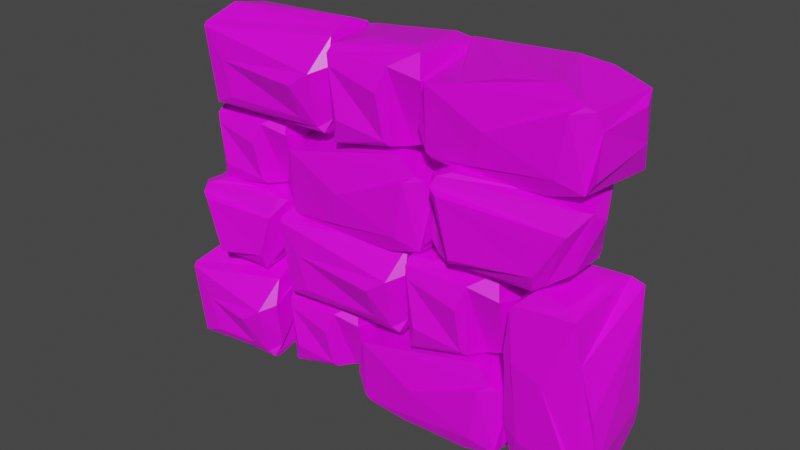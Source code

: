 # Source: SmallStoneWall.blend  (saved by Blender 2.83.19; exported with 4.5.12 LTS)
import bpy
from mathutils import Matrix  # noqa: F401  (used for matrix-valued properties, if any)

bpy.ops.wm.read_factory_settings(use_empty=True)
scene = bpy.context.scene
scene.name = 'Scene'

# ---- collections
col_collection = bpy.data.collections.new('Collection'); scene.collection.children.link(col_collection)
col_smallstonewall = bpy.data.collections.new('SmallStoneWall'); scene.collection.children.link(col_smallstonewall)

# ---- images (referenced by path relative to the original .blend; pixels are not part of the script)
import os
ASSET_DIR = os.environ.get("B2B_ASSET_DIR", "")  # directory of the original .blend (textures are referenced by path, not embedded)
HERE = os.path.dirname(os.path.abspath(__file__))  # packed textures are extracted next to this script under _unpacked/

def load_image(name, relpath, width, height, colorspace="sRGB"):
    """Load a texture the original file referenced (path relative to the .blend, or extracted next to this script)."""
    p = next((c for c in (os.path.join(HERE, relpath), os.path.join(ASSET_DIR, relpath)) if relpath and os.path.exists(c)), "")
    if p:
        img = bpy.data.images.load(p, check_existing=True)
        img.name = name
    else:  # same state as the original file: an image datablock whose file is absent (Cycles renders it pink)
        img = bpy.data.images.new(name, width, height)
        img.source = "FILE"
        img.filepath = "//" + (relpath or name)
    img.colorspace_settings.name = colorspace
    return img
img_endesga_32_32x_png_003 = load_image('endesga-32-32x.png.003', 'endesga-32-32x.png', 1024, 1024, 'sRGB')

# ---- materials (node trees are filled in below, after node groups)
mat_material_003 = bpy.data.materials.new('Material.003')
mat_material_003.alpha_threshold = 0.0
mat_material_003.use_transparent_shadow = False
mat_material_003.line_color = (0.0, 0.0, 0.0, 1.0)

# ---- material node trees
mat_material_003.use_nodes = True; mat_material_003.node_tree.nodes.clear()
_N = mat_material_003.node_tree.nodes; _L = mat_material_003.node_tree.links
n0 = _N.new('ShaderNodeOutputMaterial'); n0.name = 'Material Output'; n0.location = (300, 300)
n1 = _N.new('ShaderNodeBsdfPrincipled'); n1.name = 'Principled BSDF'; n1.location = (10, 300)
n1.distribution = 'GGX'
n1.subsurface_method = 'BURLEY'
n1.inputs[2].default_value = 0.4
n1.inputs[3].default_value = 1.45
n1.inputs[27].default_value = (0.0, 0.0, 0.0, 1.0)
n1.inputs[28].default_value = 1.0
n2 = _N.new('ShaderNodeTexImage'); n2.name = 'Image Texture'; n2.location = (-324, 228)
n2.image = img_endesga_32_32x_png_003
_L.new(n1.outputs[0], n0.inputs[0])
_L.new(n2.outputs[0], n1.inputs[0])
n0.is_active_output = True

# ---- world
world_world = bpy.data.worlds.new('World'); scene.world = world_world
world_world.use_nodes = True; world_world.node_tree.nodes.clear()
_N = world_world.node_tree.nodes; _L = world_world.node_tree.links
n0 = _N.new('ShaderNodeOutputWorld'); n0.name = 'World Output'; n0.location = (300, 300)
n1 = _N.new('ShaderNodeBackground'); n1.name = 'Background'; n1.location = (10, 300)
n1.inputs[0].default_value = (0.05088, 0.05088, 0.05088, 1.0)
_L.new(n1.outputs[0], n0.inputs[0])
n0.is_active_output = True
world_world.color = (0.05088, 0.05088, 0.05088)
world_world.use_sun_shadow = False
world_world.sun_shadow_jitter_overblur = 0.0

# ---- meshes
me_cube_072 = bpy.data.meshes.new('Cube.072')
me_cube_072.from_pydata([(3.882, -1.264, 0.9572), (4.108, -2.95, 0.98), (4.599, -1.438, 1.018), (3.715, -0.2179, 0.8427), (3.789, -0.07575, 0.8367), (4.208, 0.3472, 0.7101), (5.135, 0.09069, 0.8666), (3.768, 0.2055, -0.8791), (4.037, 0.3028, -0.7836), (5.236, 0.3147, -0.8908), (3.758, -0.002927, -0.9565), (4.046, 0.004634, -1.024), (4.175, -0.4168, -1.087), (4.041, -3.134, -0.994), (5.327, 0.1298, -0.9845), (5.166, -0.1485, -0.9768), (5.048, -2.623, -1.057), (5.552, 0.2674, -0.8461), (5.658, -0.3323, -0.633), (5.615, -2.846, -0.9439), (5.311, -0.7885, 0.8441), (5.616, -1.81, 0.8104), (5.491, -3.346, 0.8499), (5.776, -2.854, 0.7468), (5.422, -3.538, 0.794), (5.327, -3.116, 0.9719), (5.076, -3.631, 0.6754), (5.44, -3.686, -0.7543), (3.917, -3.47, 0.8325), (4.254, -3.713, 0.9501), (3.856, -3.628, -0.9282), (3.707, -2.747, 0.8401), (3.646, -1.502, 0.8198), (3.801, -3.306, -0.9691), (3.442, -1.911, -0.7755), (3.642, -0.05414, -0.795), (3.609, -1.156, 0.8103), (4.463, -3.763, -0.6221), (5.225, -3.79, -0.4632), (5.742, -2.233, -0.7544), (4.927, -2.261, -1.087), (4.203, -2.746, -1.006), (4.998, 0.3271, -0.6084), (4.885, 0.2445, 0.748), (-0.968, -3.531, -1.267), (-0.7789, -3.743, -0.9636), (-0.6835, -2.299, -1.343), (-1.887, -3.457, -0.9664), (-1.686, -2.789, -1.044), (-1.863, -3.757, -0.8293), (-2.154, -2.492, -0.9118), (-1.95, -3.704, -0.6972), (-1.863, -3.847, -0.7813), (-1.828, -3.894, -0.725), (-1.797, -3.79, 0.1929), (-0.7504, -3.831, -0.8014), (-1.042, -3.859, -0.7466), (-0.858, -3.582, 0.2464), (-0.5151, -3.651, -0.8622), (-0.2997, -3.431, -0.8494), (-0.652, -3.562, 0.2918), (-0.3685, -2.045, -1.002), (-0.2227, -2.188, -0.791), (-0.1965, -2.216, 0.7114), (-0.4451, -2.233, -1.205), (-0.5253, -2.027, -1.118), (-0.7837, -1.928, -0.9863), (-0.423, -1.864, 0.4264), (-2.3, -2.025, -0.7075), (-1.707, -1.943, -0.6546), (-2.025, -1.972, 0.7292), (-2.472, -2.048, -0.588), (-2.592, -2.224, -0.3555), (-2.141, -2.062, 0.6035), (-2.237, -2.181, 0.3495), (-1.922, -3.641, 0.7066), (-2.0, -2.09, 0.9038), (-1.927, -2.281, 0.9588), (-0.7726, -2.074, 0.8386), (-1.868, -3.632, 0.9064), (-1.73, -3.166, 1.017), (-0.8314, -3.508, 0.6735), (-0.8909, -3.408, 0.786), (-0.9046, -2.524, 0.9666), (-2.061, -3.474, 0.4976), (-2.178, -3.339, -0.519), (-1.504, -1.86, 0.3217), (-0.5323, -1.818, 0.3083), (-0.09803, -2.32, 0.2373), (-0.2782, -3.43, 0.2959), (-0.9194, -3.609, 0.179), (-1.793, -3.848, -0.2283), (-2.412, -1.992, 0.1052), (-2.308, -2.342, 1.07), (-2.458, -2.255, -0.187), (-2.541, -1.798, -0.3595), (-2.552, -1.945, -0.4615), (-2.748, -2.442, -0.655), (-2.52, -3.258, -0.525), (-4.648, -2.002, -0.5528), (-4.486, -2.271, -0.5897), (-4.555, -3.536, -0.6742), (-4.777, -1.989, -0.4805), (-4.894, -2.28, -0.4766), (-5.001, -2.409, -0.3648), (-4.843, -2.275, 1.14), (-4.755, -3.664, -0.548), (-4.814, -3.4, -0.4185), (-4.951, -3.282, 0.9464), (-4.7, -3.786, -0.6018), (-4.354, -3.792, -0.4442), (-4.758, -3.849, 1.031), (-2.382, -3.426, -0.2413), (-2.548, -3.678, 0.1816), (-2.476, -3.758, 1.049), (-2.487, -3.826, 0.8824), (-2.632, -3.673, 1.082), (-2.368, -3.475, 0.8914), (-2.981, -3.507, 1.215), (-4.437, -3.674, 1.349), (-2.559, -2.462, 1.397), (-2.952, -2.748, 1.532), (-4.732, -2.09, 1.327), (-2.431, -1.811, 0.8293), (-2.58, -1.695, 0.5211), (-4.801, -2.034, 1.205), (-4.473, -1.675, 0.6763), (-4.533, -1.875, -0.2262), (-2.569, -1.597, 0.1686), (-4.213, -2.697, 1.378), (-3.943, -3.459, 1.389), (-4.437, -3.976, 0.7983), (-5.001, -3.16, 0.8089), (-4.864, -2.436, 0.9927), (-4.189, -3.231, -0.5989), (-2.564, -2.963, -0.8386), (1.308, -3.67, 0.9572), (2.994, -3.445, 0.98), (1.482, -2.954, 1.018), (0.2616, -3.838, 0.8427), (0.1194, -3.764, 0.8367), (-0.1769, -3.345, 0.7101), (0.07956, -2.418, 0.8666), (-0.03523, -3.785, -0.8791), (-0.1326, -3.516, -0.7836), (-0.2711, -2.317, -0.8908), (0.1732, -3.794, -0.9565), (0.1656, -3.506, -1.024), (0.4604, -3.378, -1.087), (3.177, -3.512, -0.994), (0.04043, -2.226, -0.9845), (0.3188, -2.387, -0.9768), (2.667, -2.505, -1.057), (-0.09719, -2.001, -0.8461), (0.3759, -1.894, -0.633), (2.89, -1.938, -0.9439), (0.8322, -2.242, 0.8441), (1.854, -1.936, 0.8104), (3.39, -2.062, 0.8499), (2.898, -1.776, 0.7468), (3.581, -2.13, 0.794), (3.159, -2.226, 0.9719), (3.675, -2.476, 0.6754), (3.73, -2.113, -0.7543), (3.513, -3.636, 0.8325), (3.757, -3.298, 0.9501), (3.672, -3.697, -0.9282), (2.791, -3.846, 0.8401), (1.545, -3.906, 0.8198), (3.35, -3.752, -0.9691), (1.955, -4.111, -0.7755), (0.2244, -3.911, -0.795), (1.2, -3.944, 0.8103), (3.807, -3.09, -0.6221), (3.834, -2.327, -0.4632), (2.277, -1.811, -0.7544), (2.304, -2.626, -1.087), (2.789, -3.35, -1.006), (-0.1569, -2.555, -0.6084), (-0.07424, -2.668, 0.748), (1.105, -0.03666, -0.1359), (1.208, -0.3866, 0.8292), (1.059, -0.3002, -0.4281), (0.9751, 0.1572, -0.6006), (0.9649, 0.0105, -0.7026), (0.7684, -0.4868, -0.8962), (0.9962, -1.303, -0.7661), (-1.946, -0.04678, -0.7939), (-1.784, -0.3154, -0.8308), (-1.853, -1.581, -0.9153), (-2.074, -0.03431, -0.7217), (-2.191, -0.3249, -0.7177), (-2.299, -0.4536, -0.606), (-2.141, -0.3194, 0.8987), (-2.053, -1.709, -0.7891), (-2.112, -1.445, -0.6597), (-2.248, -1.327, 0.7053), (-1.997, -1.831, -0.8429), (-1.652, -1.836, -0.6854), (-2.056, -1.894, 0.7897), (1.135, -1.471, -0.4824), (0.9683, -1.723, -0.05954), (1.041, -1.802, 0.8084), (1.03, -1.871, 0.6413), (0.8842, -1.718, 0.8411), (1.148, -1.519, 0.6503), (0.5354, -1.552, 0.9735), (-1.734, -1.718, 1.108), (0.9577, -0.5065, 1.156), (0.5643, -0.7929, 1.291), (-2.029, -0.1345, 1.086), (1.085, 0.1441, 0.5882), (0.9362, 0.2598, 0.28), (-2.099, -0.07915, 0.9641), (-1.77, 0.2798, 0.4352), (-1.83, 0.07976, -0.4673), (0.9471, 0.3577, -0.07249), (-1.51, -0.7416, 1.137), (-1.24, -1.504, 1.148), (-1.734, -2.02, 0.5572), (-2.299, -1.205, 0.5678), (-2.162, -0.4811, 0.7515), (-1.487, -1.276, -0.84), (0.9527, -1.007, -1.08), (-3.66, -1.296, 1.355), (-3.849, -1.508, 1.051), (-3.944, -0.06438, 1.431), (-2.741, -1.222, 1.054), (-2.941, -0.5543, 1.131), (-2.765, -1.522, 0.9169), (-2.474, -0.2567, 0.9994), (-2.678, -1.469, 0.7847), (-2.765, -1.612, 0.8688), (-2.799, -1.659, 0.8125), (-2.83, -1.555, -0.1053), (-3.877, -1.596, 0.889), (-3.585, -1.624, 0.8341), (-3.77, -1.346, -0.1589), (-4.112, -1.415, 0.9497), (-4.328, -1.196, 0.9369), (-3.976, -1.327, -0.2043), (-4.259, 0.1903, 1.089), (-4.405, 0.04706, 0.8785), (-4.431, 0.01864, -0.6239), (-4.183, 0.001747, 1.293), (-4.102, 0.2085, 1.206), (-3.844, 0.3066, 1.074), (-4.205, 0.3712, -0.3389), (-2.327, 0.2106, 0.795), (-2.92, 0.292, 0.7421), (-2.602, 0.2635, -0.6417), (-2.155, 0.1874, 0.6755), (-2.035, 0.01144, 0.443), (-2.487, 0.1727, -0.516), (-2.391, 0.05404, -0.2619), (-2.706, -1.406, -0.6191), (-2.628, 0.1452, -0.8163), (-2.7, -0.04609, -0.8713), (-3.855, 0.1614, -0.7511), (-2.759, -1.396, -0.8189), (-2.898, -0.9309, -0.9296), (-3.796, -1.273, -0.586), (-3.737, -1.173, -0.6985), (-3.723, -0.2889, -0.8791), (-2.566, -1.239, -0.4101), (-2.45, -1.104, 0.6065), (-3.123, 0.3753, -0.2342), (-4.095, 0.4175, -0.2208), (-4.53, -0.08441, -0.1498), (-4.349, -1.195, -0.2084), (-3.708, -1.374, -0.09149), (-2.835, -1.613, 0.3159), (2.6, -1.659, -1.441), (2.819, -1.905, -1.09), (2.929, -0.236, -1.529), (1.538, -1.574, -1.093), (1.77, -0.8023, -1.182), (1.566, -1.92, -0.9345), (1.23, -0.4583, -1.03), (1.465, -1.86, -0.7817), (1.566, -2.025, -0.879), (1.606, -2.079, -0.8138), (1.642, -1.959, 0.2472), (2.852, -2.007, -0.9022), (2.515, -2.039, -0.8388), (2.727, -1.718, 0.3092), (3.124, -1.798, -0.9724), (3.373, -1.544, -0.9576), (2.966, -1.696, 0.3616), (3.293, 0.05839, -1.134), (3.462, -0.1071, -0.8901), (3.492, -0.14, 0.8467), (3.205, -0.1595, -1.369), (3.112, 0.07952, -1.269), (2.813, 0.1929, -1.116), (3.23, 0.2675, 0.5172), (1.06, 0.0819, -0.7936), (1.746, 0.176, -0.7324), (1.378, 0.1431, 0.8672), (0.8612, 0.05509, -0.6554), (0.7227, -0.1483, -0.3867), (1.245, 0.03807, 0.7219), (1.133, -0.09909, 0.4282), (1.498, -1.787, 0.8411), (1.407, 0.006335, 1.069), (1.492, -0.2148, 1.133), (2.826, 0.02506, 0.9937), (1.559, -1.776, 1.072), (1.719, -1.238, 1.2), (2.758, -1.633, 0.8028), (2.689, -1.518, 0.9329), (2.674, -0.4955, 1.142), (1.336, -1.593, 0.5995), (1.202, -1.438, -0.5757), (1.972, 0.2614, 0.3931), (3.104, 0.3211, 0.3807), (3.606, -0.2591, 0.2986), (3.398, -1.543, 0.3663), (2.656, -1.75, 0.2312), (1.647, -2.026, -0.2397), (2.647, 0.6891, 1.349), (2.404, 0.4067, 1.026), (2.378, 1.94, 1.431), (4.29, 0.7827, 1.054), (4.074, 1.45, 1.131), (4.224, 0.4831, 0.9169), (4.888, 1.748, 0.9994), (4.416, 0.5356, 0.7847), (4.198, 0.3925, 0.8688), (4.146, 0.3456, 0.8125), (4.226, 0.4498, -0.1053), (2.376, 0.3197, 0.864), (2.72, 0.3538, 0.8266), (2.553, 0.6581, -0.1589), (2.111, 0.4616, 0.9139), (1.927, 0.721, 0.9123), (2.347, 0.6776, -0.2043), (2.063, 2.195, 1.089), (1.918, 2.052, 0.8785), (1.892, 2.023, -0.6239), (2.14, 2.006, 1.293), (2.22, 2.213, 1.206), (2.479, 2.311, 1.074), (2.118, 2.376, -0.3389), (5.035, 2.215, 0.795), (4.073, 2.297, 0.7421), (4.76, 2.268, -0.6417), (5.207, 2.192, 0.6755), (5.327, 2.016, 0.443), (4.875, 2.177, -0.516), (4.971, 2.059, -0.2619), (4.656, 0.5983, -0.6191), (4.734, 2.15, -0.8163), (4.662, 1.959, -0.8713), (2.468, 2.166, -0.7511), (4.603, 0.6081, -0.8189), (3.655, 1.074, -0.9296), (2.526, 0.732, -0.586), (2.586, 0.8313, -0.6985), (2.6, 1.716, -0.8791), (4.796, 0.7661, -0.4101), (4.912, 0.9005, 0.6065), (3.254, 2.38, -0.2342), (2.227, 2.422, -0.2208), (1.793, 1.92, -0.1498), (1.973, 0.8095, -0.2084), (2.614, 0.6309, -0.09149), (4.104, 0.3917, 0.3159), (-0.6264, 0.2346, 0.9572), (1.06, 0.4603, 0.98), (-0.4524, 0.951, 1.018), (-1.673, 0.0675, 0.8427), (-1.815, 0.1415, 0.8367), (-2.111, 0.5605, 0.7101), (-1.855, 1.487, 0.8666), (-1.969, 0.1205, -0.8791), (-2.067, 0.3892, -0.7836), (-2.205, 1.588, -0.8908), (-1.761, 0.1107, -0.9565), (-1.768, 0.3986, -1.024), (-1.474, 0.5273, -1.087), (1.243, 0.3932, -0.994), (-1.894, 1.679, -0.9845), (-1.615, 1.518, -0.9768), (0.7331, 1.4, -1.057), (-2.031, 1.904, -0.8461), (-1.558, 2.011, -0.633), (0.9558, 1.967, -0.9439), (-1.102, 1.663, 0.8441), (-0.08036, 1.969, 0.8104), (1.456, 1.843, 0.8499), (0.964, 2.129, 0.7468), (1.647, 1.775, 0.794), (1.225, 1.679, 0.9719), (1.741, 1.429, 0.6754), (1.796, 1.792, -0.7543), (1.575, 0.2633, 0.8307), (1.768, 0.5371, 0.9305), (1.738, 0.2082, -0.9282), (0.8564, 0.05947, 0.8401), (-0.3886, -0.001408, 0.8198), (1.416, 0.1529, -0.9691), (0.02061, -0.2061, -0.7755), (-1.71, -0.006053, -0.795), (-0.7341, -0.03885, 0.8103), (1.873, 0.8153, -0.6221), (1.9, 1.578, -0.4632), (0.3425, 2.094, -0.7544), (0.3704, 1.279, -1.087), (0.8551, 0.5549, -1.006), (-2.091, 1.35, -0.6084), (-2.008, 1.237, 0.748), (-2.902, 0.3744, -1.267), (-2.713, 0.162, -0.9636), (-2.618, 1.606, -1.343), (-3.821, 0.4481, -0.9664), (-3.621, 1.116, -1.044), (-3.797, 0.1484, -0.8293), (-4.088, 1.413, -0.9118), (-3.884, 0.201, -0.6972), (-3.797, 0.05787, -0.7813), (-3.762, 0.01093, -0.725), (-3.731, 0.1152, 0.1929), (-2.684, 0.07379, -0.8014), (-2.976, 0.04608, -0.7466), (-2.792, 0.3235, 0.2464), (-2.449, 0.2545, -0.8622), (-2.234, 0.474, -0.8494), (-2.586, 0.3429, 0.2918), (-2.303, 1.86, -1.002), (-2.157, 1.717, -0.791), (-2.131, 1.689, 0.7114), (-2.379, 1.672, -1.205), (-2.459, 1.878, -1.118), (-2.718, 1.977, -0.9863), (-2.357, 2.041, 0.4264), (-4.235, 1.881, -0.7075), (-3.641, 1.962, -0.6546), (-3.96, 1.933, 0.7292), (-4.407, 1.857, -0.588), (-4.526, 1.681, -0.3555), (-4.075, 1.843, 0.6035), (-4.171, 1.724, 0.3495), (-3.856, 0.2636, 0.7066), (-3.934, 1.815, 0.9038), (-3.861, 1.624, 0.9588), (-2.707, 1.831, 0.8386), (-3.802, 0.2735, 0.9064), (-3.664, 0.739, 1.017), (-2.765, 0.3974, 0.6735), (-2.825, 0.4967, 0.786), (-2.839, 1.381, 0.9666), (-3.995, 0.4314, 0.4976), (-4.112, 0.5659, -0.519), (-3.438, 2.045, 0.3217), (-2.466, 2.087, 0.3083), (-2.032, 1.586, 0.2373), (-2.212, 0.4749, 0.2959), (-2.854, 0.2963, 0.179), (-3.727, 0.05707, -0.2283), (-0.8295, 3.868, -0.1359), (-0.726, 3.518, 0.8292), (-0.8755, 3.605, -0.4281), (-0.959, 4.062, -0.6006), (-0.9692, 3.916, -0.7026), (-1.166, 3.418, -0.8962), (-0.9379, 2.602, -0.7661), (-3.88, 3.858, -0.7939), (-3.718, 3.59, -0.8308), (-3.787, 2.324, -0.9153), (-4.008, 3.871, -0.7217), (-4.125, 3.58, -0.7177), (-4.233, 3.451, -0.606), (-4.075, 3.586, 0.8987), (-3.987, 2.196, -0.7891), (-4.046, 2.46, -0.6597), (-4.182, 2.578, 0.7053), (-3.931, 2.074, -0.8429), (-3.586, 2.069, -0.6854), (-3.99, 2.011, 0.7897), (-0.7991, 2.434, -0.4824), (-0.9658, 2.182, -0.05954), (-0.8932, 2.103, 0.8084), (-0.9044, 2.034, 0.6413), (-1.05, 2.187, 0.8411), (-0.7858, 2.386, 0.6503), (-1.399, 2.353, 0.9735), (-3.668, 2.187, 1.108), (-0.9764, 3.399, 1.156), (-1.37, 3.112, 1.291), (-3.963, 3.771, 1.086), (-0.8488, 4.049, 0.5882), (-0.9979, 4.165, 0.28), (-4.033, 3.826, 0.9641), (-3.704, 4.185, 0.4352), (-3.765, 3.985, -0.4673), (-0.987, 4.263, -0.07249), (-3.444, 3.163, 1.137), (-3.174, 2.401, 1.148), (-3.668, 1.885, 0.5572), (-4.233, 2.7, 0.5678), (-4.096, 3.424, 0.7515), (-3.421, 2.629, -0.84), (-0.9813, 2.898, -1.08), (2.89, 2.504, 0.9572), (4.576, 2.73, 0.98), (3.064, 3.221, 1.018), (1.844, 2.337, 0.8427), (1.702, 2.411, 0.8367), (1.405, 2.83, 0.7101), (1.662, 3.756, 0.8666), (1.547, 2.39, -0.8791), (1.45, 2.659, -0.7836), (1.311, 3.858, -0.8908), (1.756, 2.38, -0.9565), (1.748, 2.668, -1.024), (2.043, 2.797, -1.087), (4.76, 2.663, -0.994), (1.623, 3.949, -0.9845), (1.901, 3.788, -0.9768), (4.25, 3.67, -1.057), (1.485, 4.174, -0.8461), (1.958, 4.28, -0.633), (4.472, 4.237, -0.9439), (2.415, 3.932, 0.8441), (3.436, 4.238, 0.8104), (4.972, 4.112, 0.8499), (4.481, 4.398, 0.7468), (5.164, 4.044, 0.794), (4.742, 3.949, 0.9719), (5.258, 3.698, 0.6754), (5.312, 4.062, -0.7543), (5.096, 2.539, 0.8325), (5.339, 2.876, 0.9501), (5.254, 2.478, -0.9282), (4.373, 2.329, 0.8401), (3.128, 2.268, 0.8198), (4.932, 2.422, -0.9691), (3.537, 2.063, -0.7755), (1.807, 2.264, -0.795), (2.782, 2.231, 0.8103), (5.389, 3.085, -0.6221), (5.416, 3.847, -0.4632), (3.859, 4.364, -0.7544), (3.887, 3.549, -1.087), (4.372, 2.824, -1.006), (1.426, 3.619, -0.6084), (1.508, 3.507, 0.748), (0.6662, 2.246, -1.441), (0.8849, 2.0, -1.09), (0.9951, 3.669, -1.529), (-0.3957, 2.331, -1.093), (-0.1643, 3.103, -1.182), (-0.3683, 1.985, -0.9345), (-0.7043, 3.447, -1.03), (-0.4689, 2.045, -0.7817), (-0.3683, 1.88, -0.879), (-0.3283, 1.826, -0.8138), (-0.2924, 1.946, 0.2472), (0.9178, 1.898, -0.9022), (0.5805, 1.866, -0.8388), (0.7934, 2.187, 0.3092), (1.19, 2.107, -0.9724), (1.439, 2.361, -0.9576), (1.032, 2.209, 0.3616), (1.359, 3.963, -1.134), (1.528, 3.798, -0.8901), (1.558, 3.765, 0.8467), (1.271, 3.746, -1.369), (1.178, 3.985, -1.269), (0.8793, 4.098, -1.116), (1.296, 4.173, 0.5172), (-0.8741, 3.987, -0.7936), (-0.1882, 4.081, -0.7324), (-0.5562, 4.048, 0.8672), (-1.073, 3.96, -0.6554), (-1.211, 3.757, -0.3867), (-0.6892, 3.943, 0.7219), (-0.8006, 3.806, 0.4282), (-0.4365, 2.118, 0.8411), (-0.5267, 3.911, 1.069), (-0.4426, 3.69, 1.133), (0.8921, 3.93, 0.9937), (-0.3746, 2.129, 1.072), (-0.2146, 2.667, 1.2), (0.8241, 2.272, 0.8028), (0.7554, 2.387, 0.9329), (0.7395, 3.41, 1.142), (-0.5977, 2.312, 0.5995), (-0.7324, 2.467, -0.5757), (0.04615, 4.177, 0.3961), (1.17, 4.226, 0.3807), (1.672, 3.646, 0.2986), (1.464, 2.362, 0.3663), (0.7224, 2.156, 0.2312), (-0.287, 1.879, -0.2397)], [], [(1, 25, 2, 0), (3, 31, 1, 0), (6, 4, 0, 2), (3, 0, 4), (43, 5, 4, 6), (5, 8, 7, 4), (10, 3, 4, 7), (8, 42, 9, 7), (7, 9, 14, 11), (10, 7, 11), (12, 41, 13, 11), (15, 12, 11, 14), (33, 10, 11, 13), (40, 15, 14, 16), (17, 19, 16, 14), (9, 17, 14), (18, 39, 19, 17), (21, 18, 17, 20), (20, 17, 9, 6), (23, 21, 20, 22), (22, 20, 2, 25), (20, 6, 2), (39, 23, 22, 19), (19, 22, 24, 27), (22, 25, 24), (25, 1, 28, 24), (26, 38, 27, 24), (29, 26, 24, 28), (37, 29, 28, 30), (31, 33, 30, 28), (31, 28, 1), (32, 34, 33, 31), (36, 32, 31, 3), (34, 35, 10, 33), (33, 13, 30), (34, 32, 36, 35), (35, 36, 3, 10), (38, 37, 30, 27), (27, 30, 13, 16), (37, 38, 26, 29), (19, 27, 16), (23, 39, 18, 21), (41, 40, 16, 13), (12, 15, 40, 41), (42, 43, 6, 9), (5, 43, 42, 8), (47, 44, 45, 49), (44, 46, 64, 45), (47, 48, 46, 44), (48, 47, 49, 50), (50, 49, 51, 71), (55, 52, 49, 45), (52, 51, 49), (56, 53, 52, 55), (53, 91, 54, 52), (52, 54, 75, 51), (90, 56, 55, 57), (57, 55, 58, 60), (55, 45, 58), (62, 59, 58, 61), (59, 89, 60, 58), (45, 64, 61, 58), (88, 62, 61, 63), (65, 67, 63, 61), (64, 65, 61), (69, 66, 65, 68), (66, 87, 67, 65), (68, 65, 64, 50), (86, 69, 68, 70), (70, 68, 71, 73), (68, 50, 71), (85, 72, 71, 51), (72, 74, 73, 71), (74, 84, 75, 73), (73, 75, 79, 76), (70, 73, 76), (80, 77, 76, 79), (77, 83, 78, 76), (67, 70, 76, 78), (82, 80, 79, 81), (54, 57, 81, 79), (54, 79, 75), (83, 82, 81, 78), (78, 81, 60, 63), (57, 60, 81), (82, 83, 77, 80), (67, 78, 63), (84, 85, 51, 75), (84, 74, 72, 85), (87, 86, 70, 67), (86, 87, 66, 69), (46, 48, 50, 64), (89, 88, 63, 60), (59, 62, 88, 89), (91, 90, 57, 54), (90, 91, 53, 56), (93, 117, 94, 92), (95, 123, 93, 92), (98, 96, 92, 94), (95, 92, 96), (135, 97, 96, 98), (97, 100, 99, 96), (102, 95, 96, 99), (100, 134, 101, 99), (99, 101, 106, 103), (102, 99, 103), (104, 133, 105, 103), (107, 104, 103, 106), (125, 102, 103, 105), (132, 107, 106, 108), (109, 111, 108, 106), (101, 109, 106), (110, 131, 111, 109), (113, 110, 109, 112), (112, 109, 101, 98), (115, 113, 112, 114), (114, 112, 94, 117), (112, 98, 94), (131, 115, 114, 111), (111, 114, 116, 119), (114, 117, 116), (117, 93, 120, 116), (118, 130, 119, 116), (121, 118, 116, 120), (129, 121, 120, 122), (123, 125, 122, 120), (123, 120, 93), (124, 126, 125, 123), (128, 124, 123, 95), (126, 127, 102, 125), (125, 105, 122), (126, 124, 128, 127), (127, 128, 95, 102), (130, 129, 122, 119), (119, 122, 105, 108), (129, 130, 118, 121), (111, 119, 108), (115, 131, 110, 113), (133, 132, 108, 105), (104, 107, 132, 133), (134, 135, 98, 101), (97, 135, 134, 100), (137, 161, 138, 136), (139, 167, 137, 136), (142, 140, 136, 138), (139, 136, 140), (179, 141, 140, 142), (141, 144, 143, 140), (146, 139, 140, 143), (144, 178, 145, 143), (143, 145, 150, 147), (146, 143, 147), (148, 177, 149, 147), (151, 148, 147, 150), (169, 146, 147, 149), (176, 151, 150, 152), (153, 155, 152, 150), (145, 153, 150), (154, 175, 155, 153), (157, 154, 153, 156), (156, 153, 145, 142), (159, 157, 156, 158), (158, 156, 138, 161), (156, 142, 138), (175, 159, 158, 155), (155, 158, 160, 163), (158, 161, 160), (161, 137, 164, 160), (162, 174, 163, 160), (165, 162, 160, 164), (173, 165, 164, 166), (167, 169, 166, 164), (167, 164, 137), (168, 170, 169, 167), (172, 168, 167, 139), (170, 171, 146, 169), (169, 149, 166), (170, 168, 172, 171), (171, 172, 139, 146), (174, 173, 166, 163), (163, 166, 149, 152), (173, 174, 162, 165), (155, 163, 152), (159, 175, 154, 157), (177, 176, 152, 149), (148, 151, 176, 177), (178, 179, 142, 145), (141, 179, 178, 144), (181, 205, 182, 180), (183, 211, 181, 180), (186, 184, 180, 182), (183, 180, 184), (223, 185, 184, 186), (185, 188, 187, 184), (190, 183, 184, 187), (188, 222, 189, 187), (187, 189, 194, 191), (190, 187, 191), (192, 221, 193, 191), (195, 192, 191, 194), (213, 190, 191, 193), (220, 195, 194, 196), (197, 199, 196, 194), (189, 197, 194), (198, 219, 199, 197), (201, 198, 197, 200), (200, 197, 189, 186), (203, 201, 200, 202), (202, 200, 182, 205), (200, 186, 182), (219, 203, 202, 199), (199, 202, 204, 207), (202, 205, 204), (205, 181, 208, 204), (206, 218, 207, 204), (209, 206, 204, 208), (217, 209, 208, 210), (211, 213, 210, 208), (211, 208, 181), (212, 214, 213, 211), (216, 212, 211, 183), (214, 215, 190, 213), (213, 193, 210), (214, 212, 216, 215), (215, 216, 183, 190), (218, 217, 210, 207), (207, 210, 193, 196), (217, 218, 206, 209), (199, 207, 196), (203, 219, 198, 201), (221, 220, 196, 193), (192, 195, 220, 221), (222, 223, 186, 189), (185, 223, 222, 188), (224, 226, 244, 225), (227, 224, 225, 229), (227, 228, 226, 224), (228, 227, 229, 230), (230, 229, 231, 251), (235, 232, 229, 225), (232, 231, 229), (233, 271, 234, 232), (236, 233, 232, 235), (232, 234, 255, 231), (270, 236, 235, 237), (237, 235, 238, 240), (235, 225, 238), (239, 269, 240, 238), (242, 239, 238, 241), (225, 244, 241, 238), (268, 242, 241, 243), (245, 247, 243, 241), (244, 245, 241), (246, 267, 247, 245), (249, 246, 245, 248), (248, 245, 244, 230), (266, 249, 248, 250), (250, 248, 251, 253), (248, 230, 251), (252, 254, 253, 251), (265, 252, 251, 231), (254, 264, 255, 253), (253, 255, 259, 256), (250, 253, 256), (257, 263, 258, 256), (260, 257, 256, 259), (247, 250, 256, 258), (262, 260, 259, 261), (234, 237, 261, 259), (234, 259, 255), (263, 262, 261, 258), (258, 261, 240, 243), (237, 240, 261), (262, 263, 257, 260), (247, 258, 243), (264, 265, 231, 255), (264, 254, 252, 265), (267, 266, 250, 247), (266, 267, 246, 249), (226, 228, 230, 244), (269, 268, 243, 240), (239, 242, 268, 269), (271, 270, 237, 234), (270, 271, 233, 236), (272, 274, 292, 273), (275, 272, 273, 277), (275, 276, 274, 272), (276, 275, 277, 278), (278, 277, 279, 299), (283, 280, 277, 273), (280, 279, 277), (281, 319, 282, 280), (284, 281, 280, 283), (280, 282, 303, 279), (318, 284, 283, 285), (285, 283, 286, 288), (283, 273, 286), (287, 317, 288, 286), (290, 287, 286, 289), (273, 292, 289, 286), (316, 290, 289, 291), (293, 295, 291, 289), (292, 293, 289), (294, 315, 295, 293), (297, 294, 293, 296), (296, 293, 292, 278), (314, 297, 296, 298), (298, 296, 299, 301), (296, 278, 299), (300, 302, 301, 299), (313, 300, 299, 279), (302, 312, 303, 301), (301, 303, 307, 304), (298, 301, 304), (305, 311, 306, 304), (308, 305, 304, 307), (295, 298, 304, 306), (310, 308, 307, 309), (282, 285, 309, 307), (282, 307, 303), (311, 310, 309, 306), (306, 309, 288, 291), (285, 288, 309), (310, 311, 305, 308), (295, 306, 291), (312, 313, 279, 303), (312, 302, 300, 313), (315, 314, 298, 295), (314, 315, 294, 297), (274, 276, 278, 292), (317, 316, 291, 288), (287, 290, 316, 317), (319, 318, 285, 282), (318, 319, 281, 284), (320, 322, 340, 321), (323, 320, 321, 325), (323, 324, 322, 320), (324, 323, 325, 326), (326, 325, 327, 347), (331, 328, 325, 321), (328, 327, 325), (329, 367, 330, 328), (332, 329, 328, 331), (328, 330, 351, 327), (366, 332, 331, 333), (333, 331, 334, 336), (331, 321, 334), (335, 365, 336, 334), (338, 335, 334, 337), (321, 340, 337, 334), (364, 338, 337, 339), (341, 343, 339, 337), (340, 341, 337), (342, 363, 343, 341), (345, 342, 341, 344), (344, 341, 340, 326), (362, 345, 344, 346), (346, 344, 347, 349), (344, 326, 347), (348, 350, 349, 347), (361, 348, 347, 327), (350, 360, 351, 349), (349, 351, 355, 352), (346, 349, 352), (353, 359, 354, 352), (356, 353, 352, 355), (343, 346, 352, 354), (358, 356, 355, 357), (330, 333, 357, 355), (330, 355, 351), (359, 358, 357, 354), (354, 357, 336, 339), (333, 336, 357), (358, 359, 353, 356), (343, 354, 339), (360, 361, 327, 351), (360, 350, 348, 361), (363, 362, 346, 343), (362, 363, 342, 345), (322, 324, 326, 340), (365, 364, 339, 336), (335, 338, 364, 365), (367, 366, 333, 330), (366, 367, 329, 332), (369, 393, 370, 368), (371, 399, 369, 368), (374, 372, 368, 370), (371, 368, 372), (411, 373, 372, 374), (373, 376, 375, 372), (378, 371, 372, 375), (376, 410, 377, 375), (375, 377, 382, 379), (378, 375, 379), (380, 409, 381, 379), (383, 380, 379, 382), (401, 378, 379, 381), (408, 383, 382, 384), (385, 387, 384, 382), (377, 385, 382), (386, 407, 387, 385), (389, 386, 385, 388), (388, 385, 377, 374), (391, 389, 388, 390), (390, 388, 370, 393), (388, 374, 370), (407, 391, 390, 387), (387, 390, 392, 395), (390, 393, 392), (393, 369, 396, 392), (394, 406, 395, 392), (397, 394, 392, 396), (405, 397, 396, 398), (399, 401, 398, 396), (399, 396, 369), (400, 402, 401, 399), (404, 400, 399, 371), (402, 403, 378, 401), (401, 381, 398), (402, 400, 404, 403), (403, 404, 371, 378), (406, 405, 398, 395), (395, 398, 381, 384), (405, 406, 394, 397), (387, 395, 384), (391, 407, 386, 389), (409, 408, 384, 381), (380, 383, 408, 409), (410, 411, 374, 377), (373, 411, 410, 376), (412, 414, 432, 413), (415, 412, 413, 417), (415, 416, 414, 412), (416, 415, 417, 418), (418, 417, 419, 439), (423, 420, 417, 413), (420, 419, 417), (421, 459, 422, 420), (424, 421, 420, 423), (420, 422, 443, 419), (458, 424, 423, 425), (425, 423, 426, 428), (423, 413, 426), (427, 457, 428, 426), (430, 427, 426, 429), (413, 432, 429, 426), (456, 430, 429, 431), (433, 435, 431, 429), (432, 433, 429), (434, 455, 435, 433), (437, 434, 433, 436), (436, 433, 432, 418), (454, 437, 436, 438), (438, 436, 439, 441), (436, 418, 439), (440, 442, 441, 439), (453, 440, 439, 419), (442, 452, 443, 441), (441, 443, 447, 444), (438, 441, 444), (445, 451, 446, 444), (448, 445, 444, 447), (435, 438, 444, 446), (450, 448, 447, 449), (422, 425, 449, 447), (422, 447, 443), (451, 450, 449, 446), (446, 449, 428, 431), (425, 428, 449), (450, 451, 445, 448), (435, 446, 431), (452, 453, 419, 443), (452, 442, 440, 453), (455, 454, 438, 435), (454, 455, 434, 437), (414, 416, 418, 432), (457, 456, 431, 428), (427, 430, 456, 457), (459, 458, 425, 422), (458, 459, 421, 424), (461, 485, 462, 460), (463, 491, 461, 460), (466, 464, 460, 462), (463, 460, 464), (503, 465, 464, 466), (465, 468, 467, 464), (470, 463, 464, 467), (468, 502, 469, 467), (467, 469, 474, 471), (470, 467, 471), (472, 501, 473, 471), (475, 472, 471, 474), (493, 470, 471, 473), (500, 475, 474, 476), (477, 479, 476, 474), (469, 477, 474), (478, 499, 479, 477), (481, 478, 477, 480), (480, 477, 469, 466), (483, 481, 480, 482), (482, 480, 462, 485), (480, 466, 462), (499, 483, 482, 479), (479, 482, 484, 487), (482, 485, 484), (485, 461, 488, 484), (486, 498, 487, 484), (489, 486, 484, 488), (497, 489, 488, 490), (491, 493, 490, 488), (491, 488, 461), (492, 494, 493, 491), (496, 492, 491, 463), (494, 495, 470, 493), (493, 473, 490), (494, 492, 496, 495), (495, 496, 463, 470), (498, 497, 490, 487), (487, 490, 473, 476), (497, 498, 486, 489), (479, 487, 476), (483, 499, 478, 481), (501, 500, 476, 473), (472, 475, 500, 501), (502, 503, 466, 469), (465, 503, 502, 468), (505, 529, 506, 504), (507, 535, 505, 504), (510, 508, 504, 506), (507, 504, 508), (547, 509, 508, 510), (509, 512, 511, 508), (514, 507, 508, 511), (512, 546, 513, 511), (511, 513, 518, 515), (514, 511, 515), (516, 545, 517, 515), (519, 516, 515, 518), (537, 514, 515, 517), (544, 519, 518, 520), (521, 523, 520, 518), (513, 521, 518), (522, 543, 523, 521), (525, 522, 521, 524), (524, 521, 513, 510), (527, 525, 524, 526), (526, 524, 506, 529), (524, 510, 506), (543, 527, 526, 523), (523, 526, 528, 531), (526, 529, 528), (529, 505, 532, 528), (530, 542, 531, 528), (533, 530, 528, 532), (541, 533, 532, 534), (535, 537, 534, 532), (535, 532, 505), (536, 538, 537, 535), (540, 536, 535, 507), (538, 539, 514, 537), (537, 517, 534), (538, 536, 540, 539), (539, 540, 507, 514), (542, 541, 534, 531), (531, 534, 517, 520), (541, 542, 530, 533), (523, 531, 520), (527, 543, 522, 525), (545, 544, 520, 517), (516, 519, 544, 545), (546, 547, 510, 513), (509, 547, 546, 512), (548, 550, 568, 549), (551, 548, 549, 553), (551, 552, 550, 548), (552, 551, 553, 554), (554, 553, 555, 575), (559, 556, 553, 549), (556, 555, 553), (557, 595, 558, 556), (560, 557, 556, 559), (556, 558, 579, 555), (594, 560, 559, 561), (561, 559, 562, 564), (559, 549, 562), (563, 593, 564, 562), (566, 563, 562, 565), (549, 568, 565, 562), (592, 566, 565, 567), (569, 571, 567, 565), (568, 569, 565), (570, 591, 571, 569), (573, 570, 569, 572), (572, 569, 568, 554), (590, 573, 572, 574), (574, 572, 575, 577), (572, 554, 575), (576, 578, 577, 575), (589, 576, 575, 555), (578, 588, 579, 577), (577, 579, 583, 580), (574, 577, 580), (581, 587, 582, 580), (584, 581, 580, 583), (571, 574, 580, 582), (586, 584, 583, 585), (558, 561, 585, 583), (558, 583, 579), (587, 586, 585, 582), (582, 585, 564, 567), (561, 564, 585), (586, 587, 581, 584), (571, 582, 567), (588, 589, 555, 579), (588, 578, 576, 589), (591, 590, 574, 571), (590, 591, 570, 573), (550, 552, 554, 568), (593, 592, 567, 564), (563, 566, 592, 593), (595, 594, 561, 558), (594, 595, 557, 560)])
_uv = me_cube_072.uv_layers.new(name='UVMap')
_uv.uv.foreach_set('vector', [0.222, 0.2294, 0.278, 0.2127, 0.2562, 0.2973, 0.2243, 0.3106, 0.225, 0.3609, 0.2056, 0.2416, 0.222, 0.2294, 0.2243, 0.3106, 0.2938, 0.3651, 0.2296, 0.3671, 0.2243, 0.3106, 0.2562, 0.2973, 0.225, 0.3609, 0.2243, 0.3106, 0.2296, 0.3671, 0.2839, 0.374, 0.2532, 0.3837, 0.2296, 0.3671, 0.2938, 0.3651, 0.9794, 0.8409, 0.9871, 0.7698, 1.0, 0.7655, 1.0, 0.8484, 0.4063, 0.1732, 0.4885, 0.1637, 0.4892, 0.1703, 0.4101, 0.1832, 0.9871, 0.7698, 0.9412, 0.7785, 0.9297, 0.7652, 1.0, 0.7655, 0.01846, 0.003985, 0.08841, 0.0, 0.09304, 0.009161, 0.03222, 0.0142, 0.01817, 0.01414, 0.01846, 0.003985, 0.03222, 0.0142, 0.03821, 0.03459, 0.03646, 0.1455, 0.02827, 0.1638, 0.03222, 0.0142, 0.08502, 0.02229, 0.03821, 0.03459, 0.03222, 0.0142, 0.09304, 0.009161, 0.01652, 0.1718, 0.01817, 0.01414, 0.03222, 0.0142, 0.02827, 0.1638, 0.07185, 0.1232, 0.08502, 0.02229, 0.09304, 0.009161, 0.07706, 0.1405, 0.1031, 0.002386, 0.1031, 0.1513, 0.07706, 0.1405, 0.09304, 0.009161, 0.08841, 0.0, 0.1031, 0.002386, 0.09304, 0.009161, 0.1181, 0.4104, 0.1125, 0.5013, 0.1031, 0.5305, 0.1077, 0.3816, 0.187, 0.4809, 0.1181, 0.4104, 0.1077, 0.3816, 0.1879, 0.4317, 0.1879, 0.4317, 0.1077, 0.3816, 0.1048, 0.379, 0.1886, 0.3895, 0.3023, 0.2212, 0.3023, 0.2718, 0.2955, 0.3223, 0.2846, 0.2003, 0.2846, 0.2003, 0.2955, 0.3223, 0.2562, 0.2973, 0.278, 0.2127, 0.2955, 0.3223, 0.2938, 0.3651, 0.2562, 0.2973, 0.1125, 0.5013, 0.1843, 0.531, 0.1886, 0.5542, 0.1031, 0.5305, 0.1031, 0.5305, 0.1886, 0.5542, 0.1857, 0.5632, 0.1118, 0.5704, 0.2846, 0.2003, 0.278, 0.2127, 0.2803, 0.1917, 0.278, 0.2127, 0.222, 0.2294, 0.21, 0.206, 0.2803, 0.1917, 0.8191, 0.9397, 0.8253, 0.8861, 0.836, 0.8719, 0.836, 0.9451, 0.2233, 0.1923, 0.2641, 0.1895, 0.2803, 0.1917, 0.21, 0.206, 0.7891, 0.8782, 0.7796, 0.9529, 0.7646, 0.9463, 0.7608, 0.8629, 0.4872, 0.04305, 0.4049, 0.01549, 0.4073, 0.0, 0.4892, 0.007972, 0.2056, 0.2416, 0.21, 0.206, 0.222, 0.2294, 0.486, 0.1026, 0.4097, 0.08313, 0.4049, 0.01549, 0.4872, 0.04305, 0.2132, 0.3173, 0.2122, 0.3008, 0.2056, 0.2416, 0.225, 0.3609, 0.0, 0.1044, 0.01171, 0.01603, 0.01817, 0.01414, 0.01652, 0.1718, 0.01652, 0.1718, 0.02827, 0.1638, 0.01857, 0.1871, 0.4097, 0.08313, 0.486, 0.1026, 0.4852, 0.1192, 0.4122, 0.1712, 0.4122, 0.1712, 0.4852, 0.1192, 0.4885, 0.1637, 0.4063, 0.1732, 0.8253, 0.8861, 0.7891, 0.8782, 0.7608, 0.8629, 0.836, 0.8719, 0.09286, 0.1907, 0.01857, 0.1871, 0.02827, 0.1638, 0.07706, 0.1405, 0.7891, 0.8782, 0.8253, 0.8861, 0.8191, 0.9397, 0.7796, 0.9529, 0.1031, 0.1513, 0.09286, 0.1907, 0.07706, 0.1405, 0.1843, 0.531, 0.1125, 0.5013, 0.1181, 0.4104, 0.187, 0.4809, 0.03646, 0.1455, 0.07185, 0.1232, 0.07706, 0.1405, 0.02827, 0.1638, 0.03821, 0.03459, 0.08502, 0.02229, 0.07185, 0.1232, 0.03646, 0.1455, 0.9412, 0.7785, 0.9472, 0.8434, 0.9355, 0.8498, 0.9297, 0.7652, 0.9794, 0.8409, 0.9472, 0.8434, 0.9412, 0.7785, 0.9871, 0.7698, 0.851, 0.6653, 0.8946, 0.6523, 0.9024, 0.6678, 0.8506, 0.6729, 0.836, 0.932, 0.8378, 0.8734, 0.8452, 0.871, 0.85, 0.9435, 0.01393, 0.7431, 0.04574, 0.7527, 0.06902, 0.8018, 0.01023, 0.7883, 0.04574, 0.7527, 0.01393, 0.7431, 0.0, 0.7435, 0.05999, 0.7297, 0.7701, 0.1668, 0.7702, 0.1053, 0.7754, 0.1075, 0.7835, 0.1876, 0.9032, 0.6759, 0.8501, 0.6755, 0.8506, 0.6729, 0.9024, 0.6678, 0.7718, 0.1007, 0.7754, 0.1075, 0.7702, 0.1053, 0.8891, 0.6782, 0.8515, 0.6784, 0.8501, 0.6755, 0.9032, 0.6759, 0.7746, 0.0981, 0.798, 0.09772, 0.8176, 0.09844, 0.7718, 0.1007, 0.7718, 0.1007, 0.8176, 0.09844, 0.8404, 0.1035, 0.7754, 0.1075, 0.8953, 0.7216, 0.8891, 0.6782, 0.9032, 0.6759, 0.8983, 0.7248, 0.8983, 0.7248, 0.9032, 0.6759, 0.9153, 0.6726, 0.9081, 0.7271, 0.9032, 0.6759, 0.9024, 0.6678, 0.9153, 0.6726, 0.3927, 0.6325, 0.3901, 0.5729, 0.3991, 0.5614, 0.3991, 0.6381, 0.9265, 0.6727, 0.9265, 0.7273, 0.9081, 0.7271, 0.9153, 0.6726, 0.85, 0.9435, 0.8452, 0.871, 0.8558, 0.8629, 0.8558, 0.9398, 0.9089, 0.9371, 0.9203, 0.8887, 0.9284, 0.879, 0.9116, 0.9599, 0.93, 0.8732, 0.93, 0.9476, 0.9116, 0.9599, 0.9284, 0.879, 0.0727, 0.8124, 0.08276, 0.808, 0.0823, 0.8148, 0.679, 0.8079, 0.6722, 0.8542, 0.6688, 0.8674, 0.6713, 0.7804, 0.6722, 0.8542, 0.7347, 0.8542, 0.7414, 0.8581, 0.6688, 0.8674, 0.08276, 0.7215, 0.08276, 0.808, 0.0727, 0.8124, 0.05999, 0.7297, 0.7263, 0.8085, 0.679, 0.8079, 0.6713, 0.7804, 0.7409, 0.7801, 0.7409, 0.7801, 0.6713, 0.7804, 0.6753, 0.7712, 0.7342, 0.7756, 0.08276, 0.7215, 0.05999, 0.7297, 0.08185, 0.7127, 0.2953, 0.6056, 0.2921, 0.5484, 0.3011, 0.5431, 0.3011, 0.6262, 0.7916, 0.1787, 0.8286, 0.1757, 0.8421, 0.1797, 0.7835, 0.1876, 0.8286, 0.1757, 0.83, 0.1131, 0.8404, 0.1035, 0.8421, 0.1797, 0.8421, 0.1797, 0.8404, 0.1035, 0.8503, 0.1028, 0.8575, 0.1764, 0.8499, 0.1829, 0.8421, 0.1797, 0.8575, 0.1764, 0.8598, 0.1237, 0.8598, 0.1667, 0.8575, 0.1764, 0.8503, 0.1028, 0.05616, 0.9269, 0.008825, 0.9424, 0.0, 0.9217, 0.0585, 0.9176, 0.7414, 0.8581, 0.7409, 0.7801, 0.7497, 0.7794, 0.7581, 0.8375, 0.01065, 0.9849, 0.05075, 0.9697, 0.0585, 0.9915, 0.007561, 0.99, 0.8526, 0.7218, 0.8983, 0.7248, 0.8995, 0.7449, 0.8493, 0.7551, 0.8526, 0.7218, 0.8493, 0.7551, 0.8469, 0.7456, 0.3901, 0.6865, 0.3937, 0.6435, 0.3983, 0.6381, 0.3983, 0.707, 0.976, 0.3809, 0.976, 0.4496, 0.9651, 0.4524, 0.9477, 0.387, 0.8983, 0.7248, 0.9081, 0.7271, 0.8995, 0.7449, 0.01065, 0.9849, 0.008825, 0.9424, 0.05616, 0.9269, 0.05075, 0.9697, 0.7414, 0.8581, 0.7581, 0.8375, 0.7581, 0.8654, 0.83, 0.1131, 0.7828, 0.1249, 0.7754, 0.1075, 0.8404, 0.1035, 0.83, 0.1131, 0.8286, 0.1757, 0.7916, 0.1787, 0.7828, 0.1249, 0.7347, 0.8542, 0.7263, 0.8085, 0.7409, 0.7801, 0.7414, 0.8581, 0.7263, 0.8085, 0.7347, 0.8542, 0.6722, 0.8542, 0.679, 0.8079, 0.06902, 0.8018, 0.04574, 0.7527, 0.05999, 0.7297, 0.0727, 0.8124, 0.9476, 0.4456, 0.94, 0.3923, 0.9477, 0.387, 0.9651, 0.4524, 0.8616, 0.8795, 0.9203, 0.8887, 0.9089, 0.9371, 0.856, 0.934, 0.853, 0.7019, 0.8953, 0.7216, 0.8983, 0.7248, 0.8526, 0.7218, 0.8953, 0.7216, 0.853, 0.7019, 0.8515, 0.6784, 0.8891, 0.6782, 0.7869, 0.2095, 0.841, 0.2007, 0.8019, 0.2681, 0.7856, 0.2587, 0.7838, 0.283, 0.7664, 0.2287, 0.7869, 0.2095, 0.7856, 0.2587, 0.8525, 0.2685, 0.792, 0.2855, 0.7856, 0.2587, 0.8019, 0.2681, 0.7838, 0.283, 0.7856, 0.2587, 0.792, 0.2855, 0.8439, 0.2872, 0.8174, 0.2872, 0.792, 0.2855, 0.8525, 0.2685, 0.8162, 0.754, 0.832, 0.6722, 0.8456, 0.6656, 0.8397, 0.7646, 0.8469, 0.6592, 0.8469, 0.7652, 0.8397, 0.7646, 0.8456, 0.6656, 0.832, 0.6722, 0.785, 0.682, 0.7718, 0.6636, 0.8456, 0.6656, 0.8456, 0.6656, 0.7718, 0.6636, 0.767, 0.6529, 0.8336, 0.6523, 0.8469, 0.6592, 0.8456, 0.6656, 0.8336, 0.6523, 0.7859, 0.2927, 0.7852, 0.357, 0.7773, 0.3638, 0.7802, 0.2889, 0.8338, 0.2938, 0.7859, 0.2927, 0.7802, 0.2889, 0.8468, 0.2888, 0.7658, 0.3671, 0.7667, 0.2899, 0.7802, 0.2889, 0.7773, 0.3638, 0.8198, 0.3475, 0.8338, 0.2938, 0.8468, 0.2888, 0.8254, 0.3546, 0.8528, 0.2872, 0.8528, 0.3616, 0.8254, 0.3546, 0.8468, 0.2888, 0.7718, 0.6636, 0.7608, 0.6553, 0.767, 0.6529, 0.1704, 0.6985, 0.1103, 0.6979, 0.09879, 0.684, 0.1769, 0.6816, 0.1464, 0.7868, 0.1704, 0.6985, 0.1769, 0.6816, 0.168, 0.7945, 0.168, 0.7945, 0.1769, 0.6816, 0.1818, 0.6893, 0.1818, 0.7877, 0.8571, 0.1961, 0.8609, 0.2302, 0.8559, 0.2527, 0.8514, 0.1895, 0.8514, 0.1895, 0.8559, 0.2527, 0.8019, 0.2681, 0.841, 0.2007, 0.8559, 0.2527, 0.8525, 0.2685, 0.8019, 0.2681, 0.1103, 0.6979, 0.1126, 0.7914, 0.105, 0.7928, 0.09879, 0.684, 0.09879, 0.684, 0.105, 0.7928, 0.1033, 0.7858, 0.08528, 0.701, 0.2056, 0.7271, 0.2181, 0.7195, 0.2105, 0.7342, 0.2181, 0.7195, 0.272, 0.7115, 0.2683, 0.7259, 0.2105, 0.7342, 0.2205, 0.7505, 0.2282, 0.7966, 0.2206, 0.8208, 0.2105, 0.7342, 0.257, 0.7468, 0.2205, 0.7505, 0.2105, 0.7342, 0.2683, 0.7259, 0.2659, 0.805, 0.257, 0.7468, 0.2683, 0.7259, 0.2974, 0.8258, 0.3588, 0.8323, 0.3828, 0.7198, 0.3887, 0.7234, 0.3887, 0.8269, 0.2974, 0.7129, 0.2683, 0.7259, 0.272, 0.7115, 0.344, 0.8246, 0.3555, 0.7346, 0.3828, 0.7198, 0.3588, 0.8323, 0.7667, 0.2622, 0.7658, 0.2448, 0.7664, 0.2287, 0.7838, 0.283, 0.3555, 0.7346, 0.3134, 0.7295, 0.3023, 0.7171, 0.3828, 0.7198, 0.7658, 0.3671, 0.7773, 0.3638, 0.7684, 0.3737, 0.3555, 0.7346, 0.344, 0.8246, 0.3268, 0.8244, 0.3134, 0.7295, 0.3134, 0.7295, 0.3268, 0.8244, 0.3023, 0.8243, 0.3023, 0.7171, 0.2282, 0.7966, 0.2659, 0.805, 0.2974, 0.8258, 0.2206, 0.8208, 0.8447, 0.3802, 0.7684, 0.3737, 0.7773, 0.3638, 0.8254, 0.3546, 0.2659, 0.805, 0.2282, 0.7966, 0.2205, 0.7505, 0.257, 0.7468, 0.8528, 0.3616, 0.8447, 0.3802, 0.8254, 0.3546, 0.1126, 0.7914, 0.1103, 0.6979, 0.1704, 0.6985, 0.1464, 0.7868, 0.7852, 0.357, 0.8198, 0.3475, 0.8254, 0.3546, 0.7773, 0.3638, 0.7859, 0.2927, 0.8338, 0.2938, 0.8198, 0.3475, 0.7852, 0.357, 0.785, 0.682, 0.7901, 0.7613, 0.7769, 0.7604, 0.7718, 0.6636, 0.8162, 0.754, 0.7901, 0.7613, 0.785, 0.682, 0.832, 0.6722, 0.01781, 0.2315, 0.07421, 0.2147, 0.05183, 0.299, 0.01908, 0.312, 0.01837, 0.3616, 0.0, 0.2431, 0.01781, 0.2315, 0.01908, 0.312, 0.08679, 0.3599, 0.02286, 0.3677, 0.01908, 0.312, 0.05183, 0.299, 0.01837, 0.3616, 0.01908, 0.312, 0.02286, 0.3677, 0.07582, 0.3682, 0.04449, 0.3778, 0.02286, 0.3677, 0.08679, 0.3599, 0.9764, 0.7261, 0.9842, 0.6577, 0.9973, 0.6543, 0.9973, 0.7353, 0.2921, 0.3935, 0.2061, 0.3977, 0.2067, 0.3913, 0.2885, 0.3837, 0.9842, 0.6577, 0.9383, 0.6666, 0.9265, 0.6523, 0.9973, 0.6543, 0.2227, 0.009339, 0.293, 0.0, 0.2968, 0.0154, 0.2354, 0.01999, 0.2218, 0.01963, 0.2227, 0.009339, 0.2354, 0.01999, 0.2411, 0.03448, 0.2405, 0.1447, 0.2325, 0.1628, 0.2354, 0.01999, 0.2888, 0.02838, 0.2411, 0.03448, 0.2354, 0.01999, 0.2968, 0.0154, 0.2209, 0.1706, 0.2218, 0.01963, 0.2354, 0.01999, 0.2325, 0.1628, 0.2753, 0.123, 0.2888, 0.02838, 0.2968, 0.0154, 0.2808, 0.1402, 0.308, 0.008406, 0.308, 0.1508, 0.2808, 0.1402, 0.2968, 0.0154, 0.293, 0.0, 0.308, 0.008406, 0.2968, 0.0154, 0.3153, 0.4079, 0.3105, 0.4989, 0.3023, 0.5281, 0.3053, 0.3853, 0.3853, 0.4777, 0.3153, 0.4079, 0.3053, 0.3853, 0.3874, 0.4284, 0.3874, 0.4284, 0.3053, 0.3853, 0.3043, 0.3766, 0.3887, 0.3922, 0.09682, 0.2224, 0.09682, 0.2729, 0.0897, 0.3232, 0.08004, 0.202, 0.08004, 0.202, 0.0897, 0.3232, 0.05183, 0.299, 0.07421, 0.2147, 0.0897, 0.3232, 0.08679, 0.3599, 0.05183, 0.299, 0.3105, 0.4989, 0.3823, 0.5278, 0.3887, 0.5509, 0.3023, 0.5281, 0.3023, 0.5281, 0.3887, 0.5509, 0.3864, 0.56, 0.3126, 0.568, 0.08004, 0.202, 0.07421, 0.2147, 0.07534, 0.1932, 0.07421, 0.2147, 0.01781, 0.2315, 0.004765, 0.2076, 0.07534, 0.1932, 0.9243, 0.07609, 0.9308, 0.02204, 0.941, 0.00782, 0.941, 0.0814, 0.01924, 0.1945, 0.05806, 0.1907, 0.07534, 0.1932, 0.004765, 0.2076, 0.8943, 0.01469, 0.885, 0.08971, 0.8691, 0.08367, 0.8652, 0.0, 0.2056, 0.518, 0.2921, 0.5448, 0.2903, 0.5604, 0.2065, 0.5534, 0.0, 0.2431, 0.004765, 0.2076, 0.01781, 0.2315, 0.2066, 0.4585, 0.2819, 0.4768, 0.2921, 0.5448, 0.2056, 0.518, 0.006596, 0.3182, 0.00593, 0.3018, 0.0, 0.2431, 0.01837, 0.3616, 0.2056, 0.1029, 0.2167, 0.02106, 0.2218, 0.01963, 0.2209, 0.1706, 0.2209, 0.1706, 0.2325, 0.1628, 0.2234, 0.1857, 0.2819, 0.4768, 0.2066, 0.4585, 0.207, 0.4419, 0.284, 0.3954, 0.284, 0.3954, 0.207, 0.4419, 0.2061, 0.3977, 0.2921, 0.3935, 0.9308, 0.02204, 0.8943, 0.01469, 0.8652, 0.0, 0.941, 0.00782, 0.2994, 0.1895, 0.2234, 0.1857, 0.2325, 0.1628, 0.2808, 0.1402, 0.8943, 0.01469, 0.9308, 0.02204, 0.9243, 0.07609, 0.885, 0.08971, 0.308, 0.1508, 0.2994, 0.1895, 0.2808, 0.1402, 0.3823, 0.5278, 0.3105, 0.4989, 0.3153, 0.4079, 0.3853, 0.4777, 0.2405, 0.1447, 0.2753, 0.123, 0.2808, 0.1402, 0.2325, 0.1628, 0.2411, 0.03448, 0.2888, 0.02838, 0.2753, 0.123, 0.2405, 0.1447, 0.9383, 0.6666, 0.9444, 0.7299, 0.933, 0.7376, 0.9265, 0.6523, 0.9764, 0.7261, 0.9444, 0.7299, 0.9383, 0.6666, 0.9842, 0.6577, 0.7912, 0.01998, 0.8453, 0.01115, 0.8062, 0.0786, 0.7899, 0.06923, 0.7881, 0.09352, 0.7707, 0.03921, 0.7912, 0.01998, 0.7899, 0.06923, 0.8569, 0.07895, 0.7963, 0.09596, 0.7899, 0.06923, 0.8062, 0.0786, 0.7881, 0.09352, 0.7899, 0.06923, 0.7963, 0.09596, 0.8482, 0.09772, 0.8217, 0.09772, 0.7963, 0.09596, 0.8569, 0.07895, 0.2608, 0.701, 0.2771, 0.5803, 0.2906, 0.5734, 0.2845, 0.7111, 0.2918, 0.567, 0.2918, 0.7115, 0.2845, 0.7111, 0.2906, 0.5734, 0.2771, 0.5803, 0.2304, 0.5912, 0.2168, 0.5731, 0.2906, 0.5734, 0.2906, 0.5734, 0.2168, 0.5731, 0.2117, 0.5626, 0.2783, 0.5604, 0.2918, 0.567, 0.2906, 0.5734, 0.2783, 0.5604, 0.3225, 0.8378, 0.3217, 0.902, 0.3138, 0.9089, 0.3168, 0.8339, 0.3704, 0.8388, 0.3225, 0.8378, 0.3168, 0.8339, 0.3833, 0.8339, 0.3023, 0.9122, 0.3032, 0.835, 0.3168, 0.8339, 0.3138, 0.9089, 0.3563, 0.8925, 0.3704, 0.8388, 0.3833, 0.8339, 0.362, 0.8996, 0.3894, 0.8323, 0.3894, 0.9066, 0.362, 0.8996, 0.3833, 0.8339, 0.2168, 0.5731, 0.2056, 0.5651, 0.2117, 0.5626, 0.5744, 0.0168, 0.5143, 0.01512, 0.503, 0.0009766, 0.5812, 0.0, 0.5506, 0.1434, 0.5744, 0.0168, 0.5812, 0.0, 0.572, 0.1514, 0.572, 0.1514, 0.5812, 0.0, 0.5859, 0.007799, 0.5859, 0.1448, 0.8614, 0.006556, 0.8652, 0.04068, 0.8602, 0.06322, 0.8557, 0.0, 0.8557, 0.0, 0.8602, 0.06322, 0.8062, 0.0786, 0.8453, 0.01115, 0.8602, 0.06322, 0.8569, 0.07895, 0.8062, 0.0786, 0.5143, 0.01512, 0.5167, 0.1474, 0.5091, 0.1486, 0.503, 0.0009766, 0.503, 0.0009766, 0.5091, 0.1486, 0.5075, 0.1416, 0.4892, 0.01783, 0.5823, 0.3945, 0.5951, 0.3873, 0.587, 0.4018, 0.5951, 0.3873, 0.6492, 0.3809, 0.645, 0.3951, 0.587, 0.4018, 0.5966, 0.4183, 0.6062, 0.5031, 0.5979, 0.5271, 0.587, 0.4018, 0.6332, 0.4157, 0.5966, 0.4183, 0.587, 0.4018, 0.645, 0.3951, 0.6436, 0.5126, 0.6332, 0.4157, 0.645, 0.3951, 0.6745, 0.5343, 0.6389, 0.6876, 0.6629, 0.5359, 0.6688, 0.5394, 0.6688, 0.6817, 0.6745, 0.383, 0.645, 0.3951, 0.6492, 0.3809, 0.624, 0.68, 0.6357, 0.5511, 0.6629, 0.5359, 0.6389, 0.6876, 0.771, 0.0727, 0.7701, 0.05528, 0.7707, 0.03921, 0.7881, 0.09352, 0.6357, 0.5511, 0.5936, 0.5464, 0.5823, 0.5343, 0.6629, 0.5359, 0.3023, 0.9122, 0.3138, 0.9089, 0.3049, 0.9188, 0.6357, 0.5511, 0.624, 0.68, 0.6068, 0.6801, 0.5936, 0.5464, 0.5936, 0.5464, 0.6068, 0.6801, 0.5824, 0.6803, 0.5823, 0.5343, 0.6062, 0.5031, 0.6436, 0.5126, 0.6745, 0.5343, 0.5979, 0.5271, 0.3812, 0.9253, 0.3049, 0.9188, 0.3138, 0.9089, 0.362, 0.8996, 0.6436, 0.5126, 0.6062, 0.5031, 0.5966, 0.4183, 0.6332, 0.4157, 0.3894, 0.9066, 0.3812, 0.9253, 0.362, 0.8996, 0.5167, 0.1474, 0.5143, 0.01512, 0.5744, 0.0168, 0.5506, 0.1434, 0.3217, 0.902, 0.3563, 0.8925, 0.362, 0.8996, 0.3138, 0.9089, 0.3225, 0.8378, 0.3704, 0.8388, 0.3563, 0.8925, 0.3217, 0.902, 0.2304, 0.5912, 0.2349, 0.7089, 0.2216, 0.7084, 0.2168, 0.5731, 0.2608, 0.701, 0.2349, 0.7089, 0.2304, 0.5912, 0.2771, 0.5803, 0.941, 0.07198, 0.9447, 0.01253, 0.9543, 0.0094, 0.9568, 0.08278, 0.4964, 0.8426, 0.4931, 0.888, 0.4825, 0.8951, 0.4819, 0.8429, 0.4964, 0.8426, 0.5284, 0.8526, 0.552, 0.902, 0.4931, 0.888, 0.5284, 0.8526, 0.4964, 0.8426, 0.4819, 0.8429, 0.5426, 0.8297, 0.9177, 0.3755, 0.8573, 0.3755, 0.8593, 0.3692, 0.9374, 0.3592, 0.9178, 0.1052, 0.8649, 0.1047, 0.8645, 0.1027, 0.9162, 0.09772, 0.8528, 0.3735, 0.8593, 0.3692, 0.8573, 0.3755, 0.09682, 0.2348, 0.09763, 0.2109, 0.09919, 0.1907, 0.09919, 0.2374, 0.904, 0.1073, 0.8667, 0.1072, 0.8649, 0.1047, 0.9178, 0.1052, 0.8649, 0.1047, 0.8669, 0.1514, 0.8598, 0.1762, 0.86, 0.1091, 0.9078, 0.1525, 0.904, 0.1073, 0.9178, 0.1052, 0.9106, 0.1559, 0.9106, 0.1559, 0.9178, 0.1052, 0.9282, 0.1032, 0.9202, 0.1583, 0.9178, 0.1052, 0.9162, 0.09772, 0.9282, 0.1032, 0.9374, 0.1049, 0.9374, 0.1595, 0.9202, 0.1583, 0.9282, 0.1032, 0.1913, 0.6269, 0.1886, 0.5675, 0.1976, 0.5561, 0.1976, 0.6334, 0.9568, 0.08278, 0.9543, 0.0094, 0.9652, 0.0009737, 0.9652, 0.07822, 0.786, 0.5391, 0.8347, 0.5343, 0.8455, 0.5391, 0.7647, 0.5489, 0.8526, 0.5452, 0.7791, 0.5572, 0.7647, 0.5489, 0.8455, 0.5391, 0.9543, 0.0094, 0.9579, 0.0, 0.9652, 0.0009737, 0.8489, 0.5588, 0.7856, 0.5611, 0.7791, 0.5572, 0.8526, 0.5452, 0.8434, 0.6053, 0.8489, 0.5588, 0.8526, 0.5452, 0.8526, 0.6322, 0.5647, 0.8215, 0.5647, 0.9082, 0.5549, 0.9125, 0.5426, 0.8297, 0.7956, 0.6064, 0.8434, 0.6053, 0.8526, 0.6322, 0.7827, 0.6348, 0.7827, 0.6348, 0.8526, 0.6322, 0.849, 0.6414, 0.7901, 0.6386, 0.5647, 0.8215, 0.5426, 0.8297, 0.5635, 0.8126, 0.9281, 0.3491, 0.9278, 0.3145, 0.9326, 0.3018, 0.9374, 0.3592, 0.8758, 0.3599, 0.9281, 0.3491, 0.9374, 0.3592, 0.8593, 0.3692, 0.9278, 0.3145, 0.8657, 0.3118, 0.8571, 0.3021, 0.9326, 0.3018, 0.9326, 0.3018, 0.8571, 0.3021, 0.8569, 0.2924, 0.9303, 0.2872, 0.9365, 0.2952, 0.9326, 0.3018, 0.9303, 0.2872, 0.5627, 0.6971, 0.5153, 0.7131, 0.5065, 0.6919, 0.5651, 0.6876, 0.5573, 0.7402, 0.5627, 0.6971, 0.5651, 0.6876, 0.5651, 0.7614, 0.7791, 0.5572, 0.7827, 0.6348, 0.7747, 0.6352, 0.7645, 0.5774, 0.5172, 0.7548, 0.5573, 0.7402, 0.5651, 0.7614, 0.5142, 0.7595, 0.8669, 0.1514, 0.9106, 0.1559, 0.9111, 0.1765, 0.8621, 0.1859, 0.8669, 0.1514, 0.8621, 0.1859, 0.8598, 0.1762, 0.7311, 0.1665, 0.734, 0.1238, 0.7379, 0.1188, 0.7379, 0.1878, 0.973, 0.2988, 0.973, 0.3668, 0.9624, 0.3681, 0.9448, 0.3046, 0.9106, 0.1559, 0.9202, 0.1583, 0.9111, 0.1765, 0.5172, 0.7548, 0.5153, 0.7131, 0.5627, 0.6971, 0.5573, 0.7402, 0.9545, 0.2872, 0.973, 0.2988, 0.9448, 0.3046, 0.8657, 0.3118, 0.8758, 0.3599, 0.8593, 0.3692, 0.8571, 0.3021, 0.8657, 0.3118, 0.9278, 0.3145, 0.9281, 0.3491, 0.8758, 0.3599, 0.7856, 0.5611, 0.7956, 0.6064, 0.7827, 0.6348, 0.7791, 0.5572, 0.7956, 0.6064, 0.7856, 0.5611, 0.8489, 0.5588, 0.8434, 0.6053, 0.552, 0.902, 0.5284, 0.8526, 0.5426, 0.8297, 0.5549, 0.9125, 0.9448, 0.3614, 0.9374, 0.3081, 0.9448, 0.3046, 0.9624, 0.3681, 0.6781, 0.1784, 0.6809, 0.1188, 0.7299, 0.1248, 0.7311, 0.1784, 0.8678, 0.1311, 0.9078, 0.1525, 0.9106, 0.1559, 0.8669, 0.1514, 0.9078, 0.1525, 0.8678, 0.1311, 0.8667, 0.1072, 0.904, 0.1073, 0.1818, 0.8545, 0.1839, 0.7867, 0.1924, 0.7841, 0.198, 0.8678, 0.6827, 0.01493, 0.7332, 0.0, 0.7421, 0.01787, 0.6823, 0.02375, 0.6849, 0.5694, 0.7217, 0.5806, 0.7486, 0.6373, 0.6806, 0.6217, 0.7217, 0.5806, 0.6849, 0.5694, 0.6688, 0.57, 0.7381, 0.554, 0.5651, 0.7674, 0.5652, 0.6963, 0.5712, 0.6988, 0.5806, 0.7915, 0.7431, 0.0272, 0.6817, 0.02677, 0.6823, 0.02375, 0.7421, 0.01787, 0.5671, 0.6911, 0.5712, 0.6988, 0.5652, 0.6963, 0.5703, 0.688, 0.5974, 0.6876, 0.62, 0.6884, 0.5671, 0.6911, 0.7268, 0.02992, 0.6833, 0.03012, 0.6817, 0.02677, 0.7431, 0.0272, 0.5671, 0.6911, 0.62, 0.6884, 0.6464, 0.6942, 0.5712, 0.6988, 0.7339, 0.08005, 0.7268, 0.02992, 0.7431, 0.0272, 0.7374, 0.08374, 0.7374, 0.08374, 0.7431, 0.0272, 0.757, 0.02346, 0.7488, 0.08646, 0.7431, 0.0272, 0.7421, 0.01787, 0.757, 0.02346, 0.7701, 0.02357, 0.7701, 0.08669, 0.7488, 0.08646, 0.757, 0.02346, 0.08942, 0.5478, 0.08634, 0.479, 0.09681, 0.4656, 0.09681, 0.5543, 0.198, 0.8678, 0.1924, 0.7841, 0.2047, 0.7747, 0.2047, 0.8635, 0.6262, 0.8653, 0.6395, 0.8093, 0.6488, 0.7982, 0.6293, 0.8917, 0.6507, 0.7915, 0.6507, 0.8775, 0.6293, 0.8917, 0.6488, 0.7982, 0.7528, 0.6495, 0.7645, 0.6445, 0.7639, 0.6523, 0.08919, 0.6664, 0.1614, 0.6664, 0.1692, 0.6709, 0.08528, 0.6816, 0.09713, 0.6128, 0.08919, 0.6664, 0.08528, 0.6816, 0.08816, 0.5811, 0.7645, 0.5444, 0.7645, 0.6445, 0.7528, 0.6495, 0.7381, 0.554, 0.1516, 0.6131, 0.09713, 0.6128, 0.08816, 0.5811, 0.1686, 0.5807, 0.1686, 0.5807, 0.08816, 0.5811, 0.09284, 0.5704, 0.1609, 0.5756, 0.7645, 0.5444, 0.7381, 0.554, 0.7634, 0.5343, 0.5899, 0.7811, 0.6327, 0.7778, 0.6483, 0.7824, 0.5806, 0.7915, 0.1923, 0.5323, 0.1886, 0.4661, 0.199, 0.46, 0.199, 0.5561, 0.6327, 0.7778, 0.6344, 0.7053, 0.6464, 0.6942, 0.6483, 0.7824, 0.6483, 0.7824, 0.6464, 0.6942, 0.6578, 0.6934, 0.6661, 0.7785, 0.6573, 0.7861, 0.6483, 0.7824, 0.6661, 0.7785, 0.9949, 0.884, 0.9402, 0.9018, 0.93, 0.8779, 0.9976, 0.8732, 0.6688, 0.7176, 0.6688, 0.7673, 0.6661, 0.7785, 0.6578, 0.6934, 0.1692, 0.6709, 0.1686, 0.5807, 0.1788, 0.5799, 0.1886, 0.6471, 0.9423, 0.951, 0.9887, 0.9334, 0.9976, 0.9587, 0.9388, 0.9569, 0.6846, 0.08029, 0.7374, 0.08374, 0.7388, 0.107, 0.6809, 0.1188, 0.6846, 0.08029, 0.6809, 0.1188, 0.6781, 0.1078, 0.2921, 0.5193, 0.2963, 0.4696, 0.3016, 0.4634, 0.3016, 0.5431, 0.9783, 0.1895, 0.9783, 0.269, 0.9657, 0.2722, 0.9456, 0.1966, 0.7374, 0.08374, 0.7488, 0.08646, 0.7388, 0.107, 0.9423, 0.951, 0.9402, 0.9018, 0.9949, 0.884, 0.9887, 0.9334, 0.1692, 0.6709, 0.1886, 0.6471, 0.1886, 0.6793, 0.6344, 0.7053, 0.5798, 0.7189, 0.5712, 0.6988, 0.6464, 0.6942, 0.6344, 0.7053, 0.6327, 0.7778, 0.5899, 0.7811, 0.5798, 0.7189, 0.1614, 0.6664, 0.1516, 0.6131, 0.1686, 0.5807, 0.1692, 0.6709, 0.1516, 0.6131, 0.1614, 0.6664, 0.08919, 0.6664, 0.09713, 0.6128, 0.7486, 0.6373, 0.7217, 0.5806, 0.7381, 0.554, 0.7528, 0.6495, 0.9454, 0.2643, 0.9367, 0.2028, 0.9456, 0.1966, 0.9657, 0.2722, 0.5716, 0.7987, 0.6395, 0.8093, 0.6262, 0.8653, 0.5651, 0.8617, 0.685, 0.05733, 0.7339, 0.08005, 0.7374, 0.08374, 0.6846, 0.08029, 0.7339, 0.08005, 0.685, 0.05733, 0.6833, 0.03012, 0.7268, 0.02992, 0.94, 0.394, 0.94, 0.4545, 0.9305, 0.4581, 0.922, 0.3809, 0.3206, 0.6138, 0.3163, 0.6934, 0.3023, 0.703, 0.3061, 0.616, 0.3206, 0.6138, 0.3526, 0.6245, 0.3762, 0.7067, 0.3163, 0.6934, 0.3526, 0.6245, 0.3206, 0.6138, 0.3061, 0.616, 0.3668, 0.5851, 0.1886, 0.4385, 0.1966, 0.379, 0.2024, 0.3816, 0.2024, 0.46, 0.01148, 0.5886, 0.002129, 0.6751, 0.0, 0.6765, 0.00393, 0.5896, 0.1024, 0.1907, 0.1024, 0.2035, 0.09919, 0.1938, 0.004922, 0.6726, 0.02885, 0.6733, 0.0484, 0.6814, 0.002129, 0.6751, 0.0116, 0.6052, 0.004922, 0.6726, 0.002129, 0.6751, 0.01148, 0.5886, 0.002129, 0.6751, 0.0484, 0.6814, 0.07104, 0.7049, 0.005454, 0.6865, 0.05659, 0.606, 0.0116, 0.6052, 0.01148, 0.5886, 0.06019, 0.6035, 0.06019, 0.6035, 0.01148, 0.5886, 0.01092, 0.5765, 0.06346, 0.5941, 0.01148, 0.5886, 0.00393, 0.5896, 0.01092, 0.5765, 0.01276, 0.5691, 0.06599, 0.5771, 0.06346, 0.5941, 0.01092, 0.5765, 0.9086, 0.4605, 0.9105, 0.397, 0.913, 0.3841, 0.9201, 0.4671, 0.922, 0.3809, 0.9305, 0.4581, 0.9201, 0.4671, 0.913, 0.3841, 0.5967, 0.1903, 0.6455, 0.1895, 0.656, 0.1952, 0.5746, 0.1984, 0.6625, 0.2019, 0.5883, 0.2078, 0.5746, 0.1984, 0.656, 0.1952, 0.9305, 0.4581, 0.9275, 0.4677, 0.9201, 0.4671, 0.6577, 0.2152, 0.5944, 0.2122, 0.5883, 0.2078, 0.6625, 0.2019, 0.653, 0.2928, 0.6577, 0.2152, 0.6625, 0.2019, 0.6625, 0.3378, 0.3889, 0.5768, 0.3889, 0.7128, 0.3791, 0.7171, 0.3668, 0.5851, 0.601, 0.2608, 0.653, 0.2928, 0.6625, 0.3378, 0.5926, 0.3346, 0.5926, 0.3346, 0.6625, 0.3378, 0.6581, 0.3467, 0.5996, 0.339, 0.3889, 0.5768, 0.3668, 0.5851, 0.3877, 0.568, 0.6727, 0.3711, 0.7073, 0.3713, 0.72, 0.3762, 0.6625, 0.3803, 0.08634, 0.4393, 0.09084, 0.3825, 0.101, 0.3778, 0.101, 0.4656, 0.7073, 0.3713, 0.7109, 0.3093, 0.7207, 0.3008, 0.72, 0.3762, 0.72, 0.3762, 0.7207, 0.3008, 0.7304, 0.3007, 0.7346, 0.3741, 0.7266, 0.3803, 0.72, 0.3762, 0.7346, 0.3741, 0.9203, 0.8701, 0.9079, 0.7722, 0.9297, 0.7652, 0.9297, 0.8732, 0.8775, 0.8227, 0.9203, 0.8701, 0.9297, 0.8732, 0.856, 0.8672, 0.5883, 0.2078, 0.5926, 0.3346, 0.5846, 0.3343, 0.572, 0.2267, 0.8661, 0.7707, 0.8775, 0.8227, 0.856, 0.8672, 0.8616, 0.7673, 0.0484, 0.6814, 0.06019, 0.6035, 0.08083, 0.6047, 0.08083, 0.7034, 0.0484, 0.6814, 0.08083, 0.7034, 0.07104, 0.7049, 0.1976, 0.6038, 0.2006, 0.5611, 0.2044, 0.5561, 0.2044, 0.6251, 0.973, 0.1093, 0.973, 0.1773, 0.9624, 0.1786, 0.9447, 0.1151, 0.06019, 0.6035, 0.06346, 0.5941, 0.08083, 0.6047, 0.8661, 0.7707, 0.9079, 0.7722, 0.9203, 0.8701, 0.8775, 0.8227, 0.9545, 0.09772, 0.973, 0.1093, 0.9447, 0.1151, 0.06094, 0.7114, 0.01251, 0.7127, 0.005454, 0.6865, 0.07104, 0.7049, 0.7109, 0.3093, 0.7073, 0.3713, 0.6727, 0.3711, 0.6626, 0.3187, 0.5944, 0.2122, 0.601, 0.2608, 0.5926, 0.3346, 0.5883, 0.2078, 0.601, 0.2608, 0.5944, 0.2122, 0.6577, 0.2152, 0.653, 0.2928, 0.3762, 0.7067, 0.3526, 0.6245, 0.3668, 0.5851, 0.3791, 0.7171, 0.9448, 0.1719, 0.9374, 0.1186, 0.9447, 0.1151, 0.9624, 0.1786, 0.9105, 0.397, 0.9086, 0.4605, 0.8596, 0.4535, 0.8595, 0.4, 0.02885, 0.6733, 0.05659, 0.606, 0.06019, 0.6035, 0.0484, 0.6814, 0.05659, 0.606, 0.02885, 0.6733, 0.004922, 0.6726, 0.0116, 0.6052, 0.3201, 0.2303, 0.3765, 0.2136, 0.3542, 0.2978, 0.3214, 0.3109, 0.3207, 0.3605, 0.3023, 0.242, 0.3201, 0.2303, 0.3214, 0.3109, 0.3891, 0.3587, 0.3252, 0.3665, 0.3214, 0.3109, 0.3542, 0.2978, 0.3207, 0.3605, 0.3214, 0.3109, 0.3252, 0.3665, 0.3781, 0.3671, 0.3468, 0.3766, 0.3252, 0.3665, 0.3891, 0.3587, 0.5318, 0.9862, 0.5396, 0.9179, 0.5527, 0.9145, 0.5527, 0.9954, 0.4857, 0.3907, 0.3997, 0.3949, 0.4002, 0.3885, 0.4821, 0.3809, 0.5396, 0.9179, 0.4937, 0.9267, 0.4819, 0.9125, 0.5527, 0.9145, 0.1203, 0.009339, 0.1905, 0.0, 0.1943, 0.0154, 0.1329, 0.01999, 0.1194, 0.01963, 0.1203, 0.009339, 0.1329, 0.01999, 0.1386, 0.03448, 0.1381, 0.1447, 0.13, 0.1628, 0.1329, 0.01999, 0.1864, 0.02838, 0.1386, 0.03448, 0.1329, 0.01999, 0.1943, 0.0154, 0.1185, 0.1706, 0.1194, 0.01963, 0.1329, 0.01999, 0.13, 0.1628, 0.1728, 0.123, 0.1864, 0.02838, 0.1943, 0.0154, 0.1784, 0.1402, 0.2056, 0.008406, 0.2056, 0.1508, 0.1784, 0.1402, 0.1943, 0.0154, 0.1905, 0.0, 0.2056, 0.008406, 0.1943, 0.0154, 0.4121, 0.2208, 0.4073, 0.3118, 0.3992, 0.341, 0.4021, 0.1982, 0.4821, 0.2905, 0.4121, 0.2208, 0.4021, 0.1982, 0.4842, 0.2413, 0.4842, 0.2413, 0.4021, 0.1982, 0.4011, 0.1895, 0.4855, 0.2051, 0.3992, 0.2212, 0.3992, 0.2717, 0.392, 0.322, 0.3824, 0.2009, 0.3824, 0.2009, 0.392, 0.322, 0.3542, 0.2978, 0.3765, 0.2136, 0.392, 0.322, 0.3891, 0.3587, 0.3542, 0.2978, 0.4073, 0.3118, 0.4791, 0.3407, 0.4855, 0.3638, 0.3992, 0.341, 0.3992, 0.341, 0.4855, 0.3638, 0.4832, 0.3729, 0.4094, 0.3809, 0.3824, 0.2009, 0.3765, 0.2136, 0.3777, 0.1921, 0.3765, 0.2136, 0.3201, 0.2303, 0.3068, 0.2068, 0.3777, 0.1921, 0.7279, 0.9435, 0.7343, 0.8894, 0.7446, 0.8752, 0.7446, 0.9488, 0.3186, 0.1963, 0.3604, 0.1895, 0.3777, 0.1921, 0.3068, 0.2068, 0.6978, 0.8821, 0.6853, 0.9561, 0.6724, 0.9509, 0.6688, 0.8674, 0.3992, 0.5152, 0.4857, 0.542, 0.4838, 0.5576, 0.4002, 0.5503, 0.3023, 0.242, 0.3068, 0.2068, 0.3201, 0.2303, 0.4002, 0.4557, 0.4754, 0.474, 0.4857, 0.542, 0.3992, 0.5152, 0.3089, 0.3171, 0.3083, 0.3006, 0.3023, 0.242, 0.3207, 0.3605, 0.1031, 0.1029, 0.1142, 0.02106, 0.1194, 0.01963, 0.1185, 0.1706, 0.1185, 0.1706, 0.13, 0.1628, 0.1209, 0.1857, 0.4754, 0.474, 0.4002, 0.4557, 0.4006, 0.4391, 0.4775, 0.3926, 0.4775, 0.3926, 0.4006, 0.4391, 0.3997, 0.3949, 0.4857, 0.3907, 0.7343, 0.8894, 0.6978, 0.8821, 0.6688, 0.8674, 0.7446, 0.8752, 0.197, 0.1895, 0.1209, 0.1857, 0.13, 0.1628, 0.1784, 0.1402, 0.6978, 0.8821, 0.7343, 0.8894, 0.7279, 0.9435, 0.6853, 0.9561, 0.2056, 0.1508, 0.197, 0.1895, 0.1784, 0.1402, 0.4791, 0.3407, 0.4073, 0.3118, 0.4121, 0.2208, 0.4821, 0.2905, 0.1381, 0.1447, 0.1728, 0.123, 0.1784, 0.1402, 0.13, 0.1628, 0.1386, 0.03448, 0.1864, 0.02838, 0.1728, 0.123, 0.1381, 0.1447, 0.4937, 0.9267, 0.4998, 0.99, 0.4884, 0.9978, 0.4819, 0.9125, 0.5318, 0.9862, 0.4998, 0.99, 0.4937, 0.9267, 0.5396, 0.9179, 0.9423, 0.6033, 0.9441, 0.5447, 0.9515, 0.5424, 0.9563, 0.6148, 0.004051, 0.8277, 0.0477, 0.8148, 0.05543, 0.8303, 0.00364, 0.8354, 0.4131, 0.843, 0.4449, 0.8527, 0.4682, 0.9018, 0.4094, 0.8883, 0.4449, 0.8527, 0.4131, 0.843, 0.3992, 0.8435, 0.4591, 0.8297, 0.8526, 0.6033, 0.8527, 0.5418, 0.8579, 0.544, 0.866, 0.6241, 0.05622, 0.8384, 0.00317, 0.838, 0.00364, 0.8354, 0.05543, 0.8303, 0.8543, 0.5373, 0.8579, 0.544, 0.8527, 0.5418, 0.8571, 0.5346, 0.8805, 0.5343, 0.9001, 0.535, 0.8543, 0.5373, 0.04215, 0.8407, 0.004547, 0.8409, 0.00317, 0.838, 0.05622, 0.8384, 0.8543, 0.5373, 0.9001, 0.535, 0.9229, 0.54, 0.8579, 0.544, 0.04834, 0.8841, 0.04215, 0.8407, 0.05622, 0.8384, 0.05133, 0.8873, 0.05133, 0.8873, 0.05622, 0.8384, 0.06833, 0.8351, 0.06119, 0.8896, 0.05622, 0.8384, 0.05543, 0.8303, 0.06833, 0.8351, 0.0796, 0.8352, 0.0796, 0.8898, 0.06119, 0.8896, 0.06833, 0.8351, 0.2948, 0.6973, 0.2921, 0.6378, 0.3011, 0.6262, 0.3011, 0.7029, 0.9563, 0.6148, 0.9515, 0.5424, 0.9621, 0.5343, 0.9621, 0.6111, 0.618, 0.9555, 0.6294, 0.9071, 0.6375, 0.8975, 0.6207, 0.9783, 0.6391, 0.8917, 0.6391, 0.9661, 0.6207, 0.9783, 0.6375, 0.8975, 0.4719, 0.9123, 0.4819, 0.908, 0.4815, 0.9148, 0.7735, 0.4639, 0.836, 0.4639, 0.8428, 0.4678, 0.7702, 0.477, 0.7804, 0.4175, 0.7735, 0.4639, 0.7702, 0.477, 0.7726, 0.3901, 0.4819, 0.8214, 0.4819, 0.908, 0.4719, 0.9123, 0.4591, 0.8297, 0.8277, 0.4181, 0.7804, 0.4175, 0.7726, 0.3901, 0.8422, 0.3897, 0.8422, 0.3897, 0.7726, 0.3901, 0.7767, 0.3809, 0.8356, 0.3853, 0.4819, 0.8214, 0.4591, 0.8297, 0.481, 0.8126, 0.8741, 0.6152, 0.9111, 0.6123, 0.9246, 0.6163, 0.866, 0.6241, 0.5753, 0.5948, 0.5721, 0.5375, 0.5811, 0.5322, 0.5811, 0.6154, 0.9111, 0.6123, 0.9125, 0.5496, 0.9229, 0.54, 0.9246, 0.6163, 0.9246, 0.6163, 0.9229, 0.54, 0.9328, 0.5393, 0.94, 0.6129, 0.9323, 0.6195, 0.9246, 0.6163, 0.94, 0.6129, 0.2086, 0.9834, 0.2569, 0.9713, 0.2642, 0.9925, 0.2056, 0.9925, 0.9423, 0.5602, 0.9423, 0.6033, 0.94, 0.6129, 0.9328, 0.5393, 0.8428, 0.4678, 0.8422, 0.3897, 0.8511, 0.3891, 0.8595, 0.4472, 0.258, 0.9287, 0.2169, 0.9411, 0.2107, 0.9188, 0.2614, 0.9238, 0.005693, 0.8843, 0.05133, 0.8873, 0.05257, 0.9074, 0.002413, 0.9176, 0.005693, 0.8843, 0.002413, 0.9176, 0.0, 0.9081, 0.5721, 0.6638, 0.5757, 0.6208, 0.5804, 0.6154, 0.5804, 0.6843, 0.976, 0.4524, 0.976, 0.5212, 0.9651, 0.5239, 0.9477, 0.4586, 0.05133, 0.8873, 0.06119, 0.8896, 0.05257, 0.9074, 0.258, 0.9287, 0.2569, 0.9713, 0.2086, 0.9834, 0.2169, 0.9411, 0.8428, 0.4678, 0.8595, 0.4472, 0.8595, 0.4751, 0.9125, 0.5496, 0.8653, 0.5614, 0.8579, 0.544, 0.9229, 0.54, 0.9125, 0.5496, 0.9111, 0.6123, 0.8741, 0.6152, 0.8653, 0.5614, 0.836, 0.4639, 0.8277, 0.4181, 0.8422, 0.3897, 0.8428, 0.4678, 0.8277, 0.4181, 0.836, 0.4639, 0.7735, 0.4639, 0.7804, 0.4175, 0.4682, 0.9018, 0.4449, 0.8527, 0.4591, 0.8297, 0.4719, 0.9123, 0.9476, 0.5171, 0.94, 0.4639, 0.9477, 0.4586, 0.9651, 0.5239, 0.5707, 0.898, 0.6294, 0.9071, 0.618, 0.9555, 0.5651, 0.9524, 0.00602, 0.8644, 0.04834, 0.8841, 0.05133, 0.8873, 0.005693, 0.8843, 0.04834, 0.8841, 0.00602, 0.8644, 0.004547, 0.8409, 0.04215, 0.8407, 0.7819, 0.7852, 0.836, 0.7764, 0.797, 0.8438, 0.7806, 0.8345, 0.7788, 0.8588, 0.7614, 0.8044, 0.7819, 0.7852, 0.7806, 0.8345, 0.8476, 0.8442, 0.787, 0.8612, 0.7806, 0.8345, 0.797, 0.8438, 0.7788, 0.8588, 0.7806, 0.8345, 0.787, 0.8612, 0.8389, 0.8629, 0.8124, 0.8629, 0.787, 0.8612, 0.8476, 0.8442, 0.4544, 0.6982, 0.4707, 0.5775, 0.4841, 0.5706, 0.4781, 0.7082, 0.4853, 0.5642, 0.4853, 0.7087, 0.4781, 0.7082, 0.4841, 0.5706, 0.4707, 0.5775, 0.424, 0.5884, 0.4104, 0.5703, 0.4841, 0.5706, 0.4841, 0.5706, 0.4104, 0.5703, 0.4053, 0.5598, 0.4719, 0.5576, 0.4853, 0.5642, 0.4841, 0.5706, 0.4719, 0.5576, 0.2258, 0.8313, 0.225, 0.8955, 0.2171, 0.9024, 0.2201, 0.8274, 0.2736, 0.8323, 0.2258, 0.8313, 0.2201, 0.8274, 0.2866, 0.8274, 0.2056, 0.9057, 0.2065, 0.8285, 0.2201, 0.8274, 0.2171, 0.9024, 0.2596, 0.886, 0.2736, 0.8323, 0.2866, 0.8274, 0.2653, 0.8931, 0.2926, 0.8258, 0.2926, 0.9001, 0.2653, 0.8931, 0.2866, 0.8274, 0.4104, 0.5703, 0.3992, 0.5623, 0.4053, 0.5598, 0.5708, 0.3976, 0.5107, 0.396, 0.4995, 0.3818, 0.5776, 0.3809, 0.547, 0.5242, 0.5708, 0.3976, 0.5776, 0.3809, 0.5685, 0.5322, 0.5685, 0.5322, 0.5776, 0.3809, 0.5823, 0.3886, 0.5823, 0.5257, 0.8521, 0.7718, 0.856, 0.8059, 0.8509, 0.8284, 0.8464, 0.7652, 0.8464, 0.7652, 0.8509, 0.8284, 0.797, 0.8438, 0.836, 0.7764, 0.8509, 0.8284, 0.8476, 0.8442, 0.797, 0.8438, 0.5107, 0.396, 0.5132, 0.5282, 0.5055, 0.5295, 0.4995, 0.3818, 0.4995, 0.3818, 0.5055, 0.5295, 0.5039, 0.5225, 0.4857, 0.3987, 0.5859, 0.01367, 0.5987, 0.006471, 0.5906, 0.02091, 0.5987, 0.006471, 0.6527, 0.0, 0.6486, 0.01429, 0.5906, 0.02091, 0.6001, 0.0375, 0.6098, 0.1222, 0.6015, 0.1462, 0.5906, 0.02091, 0.6368, 0.03487, 0.6001, 0.0375, 0.5906, 0.02091, 0.6486, 0.01429, 0.6472, 0.1317, 0.6368, 0.03487, 0.6486, 0.01429, 0.6781, 0.1534, 0.5422, 0.6855, 0.5662, 0.5339, 0.5721, 0.5373, 0.5721, 0.6797, 0.6781, 0.002142, 0.6486, 0.01429, 0.6527, 0.0, 0.5273, 0.678, 0.539, 0.549, 0.5662, 0.5339, 0.5422, 0.6855, 0.7617, 0.8379, 0.7608, 0.8205, 0.7614, 0.8044, 0.7788, 0.8588, 0.539, 0.549, 0.4969, 0.5444, 0.4857, 0.5322, 0.5662, 0.5339, 0.2056, 0.9057, 0.2171, 0.9024, 0.2082, 0.9123, 0.539, 0.549, 0.5273, 0.678, 0.5101, 0.678, 0.4969, 0.5444, 0.4969, 0.5444, 0.5101, 0.678, 0.4857, 0.6782, 0.4857, 0.5322, 0.6098, 0.1222, 0.6472, 0.1317, 0.6781, 0.1534, 0.6015, 0.1462, 0.2845, 0.9188, 0.2082, 0.9123, 0.2171, 0.9024, 0.2653, 0.8931, 0.6472, 0.1317, 0.6098, 0.1222, 0.6001, 0.0375, 0.6368, 0.03487, 0.2926, 0.9001, 0.2845, 0.9188, 0.2653, 0.8931, 0.5132, 0.5282, 0.5107, 0.396, 0.5708, 0.3976, 0.547, 0.5242, 0.225, 0.8955, 0.2596, 0.886, 0.2653, 0.8931, 0.2171, 0.9024, 0.2258, 0.8313, 0.2736, 0.8323, 0.2596, 0.886, 0.225, 0.8955, 0.424, 0.5884, 0.4284, 0.7061, 0.4152, 0.7055, 0.4104, 0.5703, 0.4544, 0.6982, 0.4284, 0.7061, 0.424, 0.5884, 0.4707, 0.5775, 0.3258, 0.04081, 0.3822, 0.02407, 0.3599, 0.1083, 0.3271, 0.1214, 0.3264, 0.1709, 0.308, 0.05246, 0.3258, 0.04081, 0.3271, 0.1214, 0.3948, 0.1692, 0.3309, 0.177, 0.3271, 0.1214, 0.3599, 0.1083, 0.3264, 0.1709, 0.3271, 0.1214, 0.3309, 0.177, 0.3839, 0.1776, 0.3525, 0.1871, 0.3309, 0.177, 0.3948, 0.1692, 0.1351, 0.9684, 0.143, 0.9, 0.1561, 0.8966, 0.1561, 0.9776, 0.572, 0.1994, 0.486, 0.2036, 0.4866, 0.1972, 0.5684, 0.1895, 0.143, 0.9, 0.09709, 0.9089, 0.08528, 0.8947, 0.1561, 0.8966, 0.1203, 0.1988, 0.1905, 0.1895, 0.1943, 0.2049, 0.1329, 0.2095, 0.1194, 0.2091, 0.1203, 0.1988, 0.1329, 0.2095, 0.1386, 0.224, 0.1381, 0.3342, 0.13, 0.3523, 0.1329, 0.2095, 0.1864, 0.2179, 0.1386, 0.224, 0.1329, 0.2095, 0.1943, 0.2049, 0.1185, 0.3601, 0.1194, 0.2091, 0.1329, 0.2095, 0.13, 0.3523, 0.1728, 0.3125, 0.1864, 0.2179, 0.1943, 0.2049, 0.1784, 0.3297, 0.2056, 0.1979, 0.2056, 0.3404, 0.1784, 0.3297, 0.1943, 0.2049, 0.1905, 0.1895, 0.2056, 0.1979, 0.1943, 0.2049, 0.01298, 0.4091, 0.008125, 0.5, 0.0, 0.5293, 0.002923, 0.3864, 0.08294, 0.4788, 0.01298, 0.4091, 0.002923, 0.3864, 0.08508, 0.4296, 0.08508, 0.4296, 0.002923, 0.3864, 0.001927, 0.3778, 0.08634, 0.3934, 0.4049, 0.03171, 0.4049, 0.0822, 0.3977, 0.1325, 0.3881, 0.01136, 0.3881, 0.01136, 0.3977, 0.1325, 0.3599, 0.1083, 0.3822, 0.02407, 0.3977, 0.1325, 0.3948, 0.1692, 0.3599, 0.1083, 0.008125, 0.5, 0.07997, 0.5289, 0.08634, 0.552, 0.0, 0.5293, 0.0, 0.5293, 0.08634, 0.552, 0.08407, 0.5611, 0.01029, 0.5691, 0.3881, 0.01136, 0.3822, 0.02407, 0.3834, 0.00255, 0.3822, 0.02407, 0.3258, 0.04081, 0.3128, 0.01699, 0.3834, 0.00255, 0.92, 0.2656, 0.9265, 0.2116, 0.9367, 0.1973, 0.9367, 0.2709, 0.3273, 0.003813, 0.3661, 0.0, 0.3834, 0.00255, 0.3128, 0.01699, 0.89, 0.2042, 0.8807, 0.2792, 0.8648, 0.2732, 0.8609, 0.1895, 0.4855, 0.3239, 0.572, 0.3507, 0.5702, 0.3663, 0.4865, 0.3592, 0.308, 0.05246, 0.3128, 0.01699, 0.3258, 0.04081, 0.4865, 0.2643, 0.5618, 0.2827, 0.572, 0.3507, 0.4855, 0.3239, 0.3146, 0.1275, 0.314, 0.1111, 0.308, 0.05246, 0.3264, 0.1709, 0.1031, 0.2924, 0.1142, 0.2106, 0.1194, 0.2091, 0.1185, 0.3601, 0.1185, 0.3601, 0.13, 0.3523, 0.1209, 0.3752, 0.5618, 0.2827, 0.4865, 0.2643, 0.4869, 0.2477, 0.5639, 0.2013, 0.5639, 0.2013, 0.4869, 0.2477, 0.486, 0.2036, 0.572, 0.1994, 0.9265, 0.2116, 0.89, 0.2042, 0.8609, 0.1895, 0.9367, 0.1973, 0.197, 0.379, 0.1209, 0.3752, 0.13, 0.3523, 0.1784, 0.3297, 0.89, 0.2042, 0.9265, 0.2116, 0.92, 0.2656, 0.8807, 0.2792, 0.2056, 0.3404, 0.197, 0.379, 0.1784, 0.3297, 0.07997, 0.5289, 0.008125, 0.5, 0.01298, 0.4091, 0.08294, 0.4788, 0.1381, 0.3342, 0.1728, 0.3125, 0.1784, 0.3297, 0.13, 0.3523, 0.1386, 0.224, 0.1864, 0.2179, 0.1728, 0.3125, 0.1381, 0.3342, 0.09709, 0.9089, 0.1031, 0.9722, 0.09172, 0.9799, 0.08528, 0.8947, 0.1351, 0.9684, 0.1031, 0.9722, 0.09709, 0.9089, 0.143, 0.9, 0.1818, 0.7614, 0.1839, 0.6937, 0.1924, 0.691, 0.198, 0.7747, 0.6735, 0.6673, 0.7239, 0.6523, 0.7329, 0.6702, 0.673, 0.6761, 0.6906, 0.416, 0.7274, 0.4272, 0.7543, 0.4839, 0.6863, 0.4683, 0.7274, 0.4272, 0.6906, 0.416, 0.6745, 0.4165, 0.7438, 0.4006, 0.3992, 0.7886, 0.3992, 0.7174, 0.4053, 0.72, 0.4146, 0.8126, 0.7338, 0.6796, 0.6725, 0.6791, 0.673, 0.6761, 0.7329, 0.6702, 0.4012, 0.7122, 0.4053, 0.72, 0.3992, 0.7174, 0.4043, 0.7091, 0.4315, 0.7087, 0.4541, 0.7095, 0.4012, 0.7122, 0.7175, 0.6823, 0.674, 0.6825, 0.6725, 0.6791, 0.7338, 0.6796, 0.4012, 0.7122, 0.4541, 0.7095, 0.4804, 0.7154, 0.4053, 0.72, 0.7247, 0.7324, 0.7175, 0.6823, 0.7338, 0.6796, 0.7281, 0.7361, 0.7281, 0.7361, 0.7338, 0.6796, 0.7478, 0.6758, 0.7395, 0.7388, 0.7338, 0.6796, 0.7329, 0.6702, 0.7478, 0.6758, 0.7608, 0.6759, 0.7608, 0.739, 0.7395, 0.7388, 0.7478, 0.6758, 0.3917, 0.5549, 0.3887, 0.4861, 0.3991, 0.4727, 0.3991, 0.5614, 0.198, 0.7747, 0.1924, 0.691, 0.2047, 0.6816, 0.2047, 0.7704, 0.1464, 0.8683, 0.1597, 0.8123, 0.169, 0.8012, 0.1495, 0.8947, 0.1709, 0.7945, 0.1709, 0.8805, 0.1495, 0.8947, 0.169, 0.8012, 0.7585, 0.4961, 0.7702, 0.4911, 0.7696, 0.4989, 0.6664, 0.2855, 0.7386, 0.2855, 0.7464, 0.29, 0.6625, 0.3007, 0.6743, 0.2319, 0.6664, 0.2855, 0.6625, 0.3007, 0.6654, 0.2002, 0.7702, 0.391, 0.7702, 0.4911, 0.7585, 0.4961, 0.7438, 0.4006, 0.729, 0.2326, 0.6743, 0.2319, 0.6654, 0.2002, 0.7458, 0.1998, 0.7458, 0.1998, 0.6654, 0.2002, 0.67, 0.1895, 0.7381, 0.1947, 0.7702, 0.391, 0.7438, 0.4006, 0.7691, 0.3809, 0.424, 0.8023, 0.4668, 0.7989, 0.4824, 0.8035, 0.4146, 0.8126, 0.3924, 0.449, 0.3887, 0.3828, 0.3991, 0.3766, 0.3991, 0.4727, 0.4668, 0.7989, 0.4685, 0.7264, 0.4804, 0.7154, 0.4824, 0.8035, 0.4824, 0.8035, 0.4804, 0.7154, 0.4919, 0.7145, 0.5002, 0.7996, 0.4914, 0.8072, 0.4824, 0.8035, 0.5002, 0.7996, 0.4026, 0.9895, 0.4584, 0.9754, 0.4669, 1.0, 0.3992, 1.0, 0.5029, 0.7387, 0.5029, 0.7885, 0.5002, 0.7996, 0.4919, 0.7145, 0.7464, 0.29, 0.7458, 0.1998, 0.756, 0.199, 0.7658, 0.2662, 0.4597, 0.9263, 0.4122, 0.9406, 0.405, 0.9148, 0.4637, 0.9206, 0.6754, 0.7326, 0.7281, 0.7361, 0.7296, 0.7593, 0.6716, 0.7712, 0.6754, 0.7326, 0.6716, 0.7712, 0.6688, 0.7601, 0.2921, 0.4396, 0.2963, 0.3899, 0.3016, 0.3837, 0.3016, 0.4634, 0.1977, 0.8947, 0.1977, 0.9741, 0.1851, 0.9774, 0.165, 0.9018, 0.7281, 0.7361, 0.7395, 0.7388, 0.7296, 0.7593, 0.4597, 0.9263, 0.4584, 0.9754, 0.4026, 0.9895, 0.4122, 0.9406, 0.7464, 0.29, 0.7658, 0.2662, 0.7658, 0.2984, 0.4685, 0.7264, 0.4139, 0.7401, 0.4053, 0.72, 0.4804, 0.7154, 0.4685, 0.7264, 0.4668, 0.7989, 0.424, 0.8023, 0.4139, 0.7401, 0.7386, 0.2855, 0.729, 0.2326, 0.7458, 0.1998, 0.7464, 0.29, 0.729, 0.2326, 0.7386, 0.2855, 0.6664, 0.2855, 0.6743, 0.2319, 0.7543, 0.4839, 0.7274, 0.4272, 0.7438, 0.4006, 0.7585, 0.4961, 0.1648, 0.9695, 0.1561, 0.9079, 0.165, 0.9018, 0.1851, 0.9774, 0.09178, 0.8017, 0.1597, 0.8123, 0.1464, 0.8683, 0.08528, 0.8647, 0.6757, 0.7097, 0.7247, 0.7324, 0.7281, 0.7361, 0.6754, 0.7326, 0.7247, 0.7324, 0.6757, 0.7097, 0.674, 0.6825, 0.7175, 0.6823])
me_cube_072.materials.append(mat_material_003)
me_cube_072.use_remesh_fix_poles = True
me_cube_072.use_remesh_preserve_attributes = False
me_cube_072.use_mirror_vertex_groups = False
me_cube_072.update()

# ---- objects
ob_bricks = bpy.data.objects.new('Bricks', me_cube_072)

# ---- transforms, parenting, visibility, modifiers, constraints
ob_bricks.location = (-0.3956, -0.01569, 4.113)
ob_bricks.rotation_euler = (1.571, -0.0, 0.0)
ob_bricks.lineart.crease_threshold = 0.0

# ---- collection membership
col_smallstonewall.objects.link(ob_bricks)

# ---- scene / render settings (as saved in the file)
scene.frame_start = 1; scene.frame_end = 250; scene.frame_set(1)
scene.render.engine = 'BLENDER_EEVEE_NEXT'
scene.cycles.samples = 128
scene.cycles.sampling_pattern = 'TABULATED_SOBOL'
scene.cycles.use_adaptive_sampling = False
scene.cycles.use_light_tree = False
scene.view_settings.view_transform = 'Filmic'
bpy.context.view_layer.update()

# ---- added for rendering (the .blend has no active camera and no usable light): camera, sun
cam_auto = bpy.data.cameras.new('AutoCamera')
cam_auto.lens = 50.0
cam_auto.sensor_width = 36.0
cam_auto.clip_end = 1000.0
ob_auto_camera = bpy.data.objects.new('AutoCamera', cam_auto)
scene.collection.objects.link(ob_auto_camera)
ob_auto_camera.location = (13.0092, -15.6382, 14.6706)
ob_auto_camera.rotation_euler = (1.09748, -7.21219e-08, 0.694738)
scene.camera = ob_auto_camera
light_auto_sun = bpy.data.lights.new('AutoSun', 'SUN')
light_auto_sun.energy = 3.0
light_auto_sun.angle = 0.0523599
ob_auto_sun = bpy.data.objects.new('AutoSun', light_auto_sun)
scene.collection.objects.link(ob_auto_sun)
ob_auto_sun.rotation_euler = (0.872665, 0.174533, 0.523599)
bpy.context.view_layer.update()
